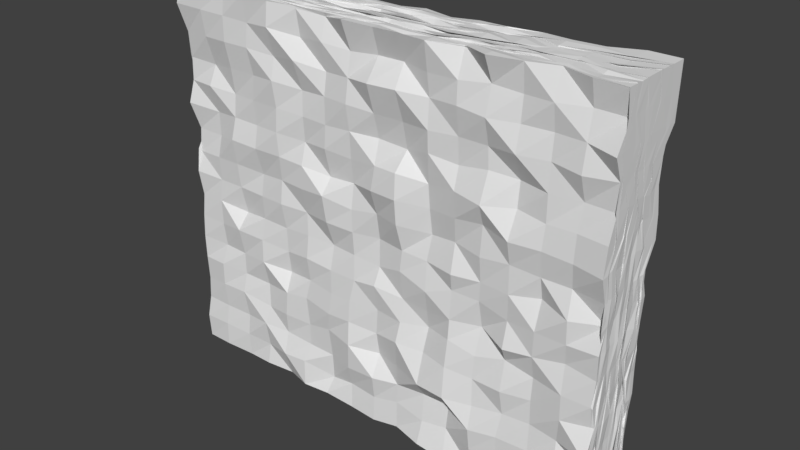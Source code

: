 # Source: UIWall.blend  (saved by Blender 2.79.0; exported with 4.5.12 LTS)
import bpy
from mathutils import Matrix  # noqa: F401  (used for matrix-valued properties, if any)

bpy.ops.wm.read_factory_settings(use_empty=True)
scene = bpy.context.scene
scene.name = 'Scene'

# ---- collections
col_collection_1 = bpy.data.collections.new('Collection 1'); scene.collection.children.link(col_collection_1)

# ---- materials (node trees are filled in below, after node groups)
mat_material = bpy.data.materials.new('Material')
mat_material.alpha_threshold = 0.0
mat_material.use_transparent_shadow = False
mat_material.roughness = 0.5
mat_material.line_color = (0.0, 0.0, 0.0, 1.0)

# ---- material node trees

# ---- world
world_world = bpy.data.worlds.new('World'); scene.world = world_world
world_world.color = (0.05088, 0.05088, 0.05088)
world_world.use_sun_shadow = False
world_world.sun_shadow_jitter_overblur = 0.0
world_world.cycles.sampling_method = 'MANUAL'

# ---- meshes
me_cube = bpy.data.meshes.new('Cube')
me_cube.from_pydata([(0.9924, 1.145, -1.016), (0.9889, -0.8095, -1.024), (-0.9875, -1.012, -1.011), (-0.9889, 1.081, -1.001), (0.9981, 1.139, 0.9853), (0.9888, -0.802, 0.9818), (-0.9994, -0.6962, 0.9939), (-0.9995, 1.694, 0.9949), (0.9955, 0.09292, -1.01), (0.009562, 1.34, -1.024), (0.9845, 1.354, -0.0394), (-0.001469, -0.8541, -1.029), (0.9877, -0.7708, -0.02446), (-0.9847, 0.118, -0.9991), (-0.997, -0.6643, -0.01067), (-0.9996, 0.9595, -0.0141), (0.9858, 0.2199, 0.9788), (-0.006334, 1.379, 0.9785), (-0.004707, -0.7329, 0.9805), (-0.9995, 0.07784, 0.9955), (0.004417, 1.347, -0.0495), (-0.9905, 0.1828, -0.009269), (0.001608, -0.4694, -0.03955), (0.9872, 0.2277, -0.02321), (-0.00356, 0.4608, 0.9711), (0.006193, 0.2621, -1.021), (0.991, -0.3401, -1.019), (-0.4743, 1.244, -1.011), (0.9786, 1.391, 0.4606), (-0.496, -0.8988, -1.009), (0.983, -0.6755, 0.4712), (-0.9936, 0.5536, -1.0), (-0.9965, -0.6631, 0.49), (-0.9979, 1.204, 0.4966), (0.9863, -0.221, 0.9741), (-0.4985, 1.543, 0.9806), (-0.4998, -0.9339, 0.998), (-0.9997, 0.6203, 0.9958), (0.9887, 0.6977, -1.025), (0.5046, 1.133, -1.002), (0.9802, 1.319, -0.5383), (0.4922, -0.6509, -1.028), (0.9833, -0.748, -0.5298), (-0.9862, -0.3691, -0.9965), (-0.9879, -0.8002, -0.4995), (-0.9944, 1.111, -0.5015), (0.9854, 0.7975, 0.9706), (0.4994, 1.251, 0.9754), (0.4957, -0.8692, 0.986), (-0.9993, -0.1563, 0.9912), (-0.4938, 1.302, -0.01069), (0.4929, 1.109, -0.01949), (-0.01028, 1.454, 0.4503), (0.006278, 1.148, -0.5163), (-0.9929, 0.8695, -0.01458), (-0.991, -0.2611, -0.01457), (-0.9905, 0.003442, -0.5178), (-0.9965, 0.3679, 0.4878), (-0.4929, -0.6966, -0.03281), (0.4898, -0.7649, -0.02892), (0.002746, -0.6469, -0.5419), (0.001253, -0.4741, 0.4615), (0.9836, -0.1436, -0.03878), (0.9883, 0.7857, -0.03475), (0.9839, 0.2968, -0.5386), (0.9811, 0.3013, 0.468), (-0.002911, -0.09436, 0.9722), (-0.00126, 0.8076, 0.9896), (0.4943, 0.1792, 0.9831), (-0.4991, 0.3024, 0.9879), (-0.4906, 0.07073, -1.017), (0.4916, 0.3729, -1.037), (-0.001143, 0.719, -1.017), (0.006834, -0.3535, -1.019), (0.4867, -0.2318, -1.038), (0.4914, 0.8939, -1.037), (-0.4887, 0.6906, -1.009), (-0.4987, 0.8622, 0.9789), (0.493, 0.7619, 0.9742), (0.49, -0.1757, 0.9687), (0.992, 0.699, 0.4796), (0.9863, 0.7229, -0.5291), (0.9821, -0.2291, -0.5311), (0.4907, -0.7538, 0.4711), (0.4854, -0.7444, -0.5313), (-0.4851, -0.8387, -0.5229), (-0.999, -0.1799, 0.482), (-0.9978, -0.4592, -0.5125), (-0.9876, 0.746, -0.4899), (0.4833, 1.479, -0.5556), (0.4765, 1.512, 0.4455), (-0.5006, 1.223, 0.4831), (-0.4921, 1.295, -0.518), (-0.9972, 0.4751, 0.4869), (-0.5009, -0.6187, 0.4933), (0.9871, -0.1565, 0.4617), (-0.499, -0.1219, 0.9811), (-0.481, -0.1434, -0.9867), (0.9902, -0.5847, -1.021), (-0.7368, 0.9632, -1.017), (0.9917, 1.217, 0.7254), (-0.7411, -0.9649, -1.012), (0.9864, -0.7018, 0.7213), (-0.9928, 0.8137, -0.9994), (-0.9992, -0.9675, 0.7354), (-0.9991, 1.634, 0.737), (0.9821, -0.4684, 0.9731), (-0.7495, 1.385, 0.9924), (-0.7498, -0.4746, 0.9973), (-0.9999, 1.059, 0.9981), (0.9956, 0.3393, -1.01), (0.2558, 1.257, -1.013), (0.9853, 1.266, -0.2824), (0.2539, -0.8876, -1.006), (0.9851, -0.7202, -0.2798), (-0.9993, -0.252, -1.001), (-0.9951, -0.8506, -0.2595), (-0.992, 1.133, -0.2807), (0.9958, 0.337, 0.9917), (0.2371, 1.447, 0.9603), (0.2386, -0.5636, 0.9617), (-0.9996, 0.1725, 0.9949), (-0.7487, 1.087, -0.03004), (0.2472, 1.182, -0.01717), (-0.01394, 1.184, 0.7251), (-0.0003953, 1.16, -0.265), (-0.9911, 1.026, -0.02253), (-0.9917, -0.1242, 0.001929), (-0.996, 0.0005736, -0.7616), (-0.9937, 0.2455, 0.2407), (-0.7419, -0.6004, -0.007287), (0.2421, -0.7615, -0.03104), (-0.003295, -0.9104, -0.7746), (-0.003145, -0.8696, 0.2306), (0.9744, -0.1987, -0.05897), (0.9899, 0.5309, -0.03022), (0.9891, 0.1842, -0.7744), (0.9914, 0.2654, 0.218), (-0.004069, -0.4037, 0.9799), (-0.0008805, 0.7614, 0.9727), (0.7476, 0.04948, 0.9952), (-0.2514, 0.4541, 0.9758), (-0.7331, 0.166, -0.997), (0.2559, 0.2865, -1.013), (0.008621, 1.126, -1.028), (-0.006463, -0.1541, -1.03), (0.9944, -0.1483, -1.012), (-0.2315, 1.337, -1.018), (0.977, 1.351, 0.2126), (-0.25, -1.044, -1.009), (0.9814, -0.5648, 0.2082), (-0.9962, 0.2484, -1.004), (-0.9976, -1.049, 0.2307), (-0.9974, 1.381, 0.2365), (0.9865, 0.06557, 0.9702), (-0.2528, 1.284, 0.986), (-0.251, -0.9001, 0.991), (-0.9996, 0.8007, 0.9961), (0.9837, 0.9944, -1.033), (0.7483, 1.148, -1.014), (0.9951, 1.132, -0.7641), (0.7377, -0.7231, -1.031), (0.9856, -0.7385, -0.7812), (-0.9975, -0.8445, -1.012), (-0.9839, -0.7973, -0.7483), (-1.0, 0.8396, -0.7695), (0.9976, 0.7983, 0.9948), (0.7461, 1.11, 0.9897), (0.7379, -0.8113, 0.9811), (-0.9995, -0.3428, 0.9937), (-0.2488, 1.429, -0.05587), (0.7415, 1.355, -0.0373), (-0.006884, 1.773, 0.1843), (0.001869, 1.243, -0.7886), (-0.996, 0.3244, -0.02119), (-0.9985, -0.633, -0.01131), (-0.9881, 0.1597, -0.2559), (-0.9998, 0.4153, 0.7409), (-0.2428, -0.6201, -0.04224), (0.7414, -0.6473, -0.03502), (-0.001818, -0.7673, -0.2695), (-0.002743, -0.966, 0.7405), (0.9933, -0.04731, -0.02329), (0.9841, 1.04, -0.03732), (0.9802, 0.4125, -0.294), (0.9906, 0.2378, 0.7249), (-0.008638, 0.04705, 0.9766), (-0.007693, 1.119, 0.9824), (0.2485, 0.1758, 0.991), (-0.7489, 0.1331, 0.9908), (-0.232, 0.2228, -0.9996), (0.7462, 0.1462, -1.014), (0.006533, 0.6223, -1.028), (0.005972, -0.3718, -1.015), (0.2494, -0.4977, -1.007), (0.7376, -0.308, -1.024), (0.4923, -0.03899, -1.024), (0.4872, -0.5913, -1.031), (0.2492, 0.724, -1.022), (0.7418, 0.7312, -1.026), (0.4986, 0.9544, -1.023), (0.4998, 0.3587, -1.018), (-0.7449, 0.4567, -1.011), (-0.2361, 0.7852, -1.015), (-0.4811, 1.03, -1.007), (-0.4881, 0.3487, -1.028), (-0.5004, 0.634, 0.9969), (-0.4998, 1.103, 0.9837), (-0.2538, 0.7616, 0.9884), (-0.7492, 0.8447, 0.9915), (0.4948, 0.5393, 0.97), (0.4871, 0.9663, 0.9805), (0.7378, 0.8405, 0.9683), (0.2493, 0.6822, 0.9876), (0.4989, -0.5807, 0.9833), (0.4889, -0.03835, 0.9796), (0.7331, -0.1524, 0.9665), (0.2395, -0.3113, 0.9839), (0.9771, 0.6567, 0.457), (0.9761, 1.272, 0.4473), (0.9901, 0.7406, 0.2201), (0.9945, 0.7096, 0.7289), (0.9787, 0.5938, -0.5394), (0.994, 0.8582, -0.514), (0.9871, 0.7083, -0.7738), (0.9807, 0.8148, -0.2864), (0.9879, -0.5398, -0.5205), (0.9825, 0.06788, -0.5415), (0.9979, -0.4245, -0.7592), (0.9896, -0.2396, -0.274), (0.2402, -0.6903, 0.4611), (0.7406, -0.6209, 0.4629), (0.4854, -0.7732, 0.2252), (0.4948, -0.7095, 0.7206), (0.2396, -0.8083, -0.5334), (0.7389, -0.6913, -0.5309), (0.499, -0.684, -0.7754), (0.485, -0.5957, -0.3022), (-0.7368, -0.7773, -0.5056), (-0.2446, -0.7495, -0.5131), (-0.4967, -1.085, -0.7745), (-0.493, -0.5514, -0.2681), (-0.9982, 0.09535, 0.4813), (-0.9986, -0.6146, 0.4946), (-0.9977, -0.4832, 0.2281), (-0.9998, -0.0425, 0.7474), (-0.9992, -0.3556, -0.5216), (-0.9963, -0.7214, -0.5124), (-0.9937, -0.643, -0.7741), (-0.9914, -0.3478, -0.2614), (-0.9977, 0.7464, -0.5172), (-0.9942, 0.2592, -0.524), (-0.9983, 0.3508, -0.7745), (-0.9906, 0.6811, -0.2718), (0.2371, 1.19, -0.541), (0.7214, 1.472, -0.5595), (0.4943, 1.364, -0.283), (0.4904, 1.389, -0.7864), (0.232, 1.523, 0.4409), (0.7272, 1.597, 0.4441), (0.4827, 1.499, 0.7027), (0.4818, 1.46, 0.1983), (-0.749, 1.258, 0.5001), (-0.251, 1.301, 0.4636), (-0.4994, 1.504, 0.736), (-0.4958, 1.327, 0.2265), (-0.7353, 1.043, -0.5386), (-0.2375, 1.467, -0.542), (-0.4924, 1.328, -0.287), (-0.4878, 1.24, -0.7463), (-0.9989, 0.8138, 0.4761), (-0.9991, 0.4729, 0.4925), (-0.9961, 0.8427, 0.2414), (-0.9999, 0.513, 0.7433), (-0.7472, -0.7134, 0.4843), (-0.2508, -0.7034, 0.488), (-0.4947, -0.7005, 0.2464), (-0.4984, -0.814, 0.73), (0.9777, -0.274, 0.45), (0.9962, -0.05006, 0.4789), (0.9929, -0.2395, 0.2213), (0.9824, -0.09939, 0.713), (-0.4989, -0.2102, 0.9798), (-0.4993, -0.07469, 0.9923), (-0.2516, -0.4388, 0.9933), (-0.7486, -0.3338, 0.9858), (-0.7437, -0.4948, -1.011), (-0.2479, -0.615, -1.018), (-0.4955, -0.1545, -1.02), (-0.4897, -0.5735, -1.002), (-0.2365, -0.5922, -1.021), (-0.2473, -0.1008, -1.034), (-0.7396, -0.3068, -1.023), (-0.7491, 0.1679, 0.9921), (-0.2514, 0.2349, 0.9729), (-0.252, -0.3997, 0.9836), (0.987, 0.07131, 0.7195), (0.9816, 0.08749, 0.2151), (0.987, -0.3824, 0.2153), (-0.2493, -0.6583, 0.7343), (-0.2483, -0.5678, 0.2174), (-0.7451, -0.824, 0.2327), (-0.9996, 0.3607, 0.7455), (-0.9954, 0.3565, 0.249), (-0.9939, 0.7464, 0.238), (-0.2375, 1.239, -0.771), (-0.2501, 1.308, -0.3026), (-0.7398, 1.006, -0.2679), (-0.249, 1.256, 0.2355), (-0.254, 1.306, 0.733), (-0.7492, 1.006, 0.7371), (0.7341, 1.493, 0.2022), (0.7428, 1.146, 0.7345), (0.2428, 1.293, 0.7208), (0.7395, 1.212, -0.7749), (0.7368, 1.254, -0.2774), (0.2391, 1.285, -0.2876), (-0.9923, 0.2616, -0.2636), (-0.9976, 0.2661, -0.7553), (-0.9993, 0.5376, -0.7826), (-0.9955, -0.6942, -0.2714), (-0.9919, -0.8393, -0.7734), (-1.0, -0.3492, -0.7638), (-0.9999, -0.734, 0.7409), (-0.9957, -0.7536, 0.2377), (-0.9978, -0.1209, 0.2254), (-0.2485, -0.6295, -0.2989), (-0.2393, -0.6422, -0.7625), (-0.7452, -0.896, -0.7607), (0.7451, -0.8384, -0.2692), (0.7354, -0.7064, -0.7832), (0.2406, -0.6835, -0.7864), (0.7437, -0.8804, 0.735), (0.7466, -0.8362, 0.2311), (0.2373, -0.5507, 0.1958), (0.9826, 0.01084, -0.2824), (0.996, -0.1615, -0.758), (0.9882, -0.5251, -0.7788), (0.987, 0.9565, -0.2708), (0.9896, 0.9638, -0.772), (0.9944, 0.3447, -0.7612), (0.9788, 1.21, 0.7044), (0.9767, 1.24, 0.1989), (0.9879, 0.5128, 0.2204), (0.2471, -0.1245, 0.988), (0.7408, -0.06052, 0.9812), (0.7482, -0.5668, 0.9809), (0.2441, 1.104, 0.9652), (0.7484, 0.7869, 0.9954), (0.7458, 0.4808, 0.9765), (-0.7492, 0.9976, 0.9913), (-0.2519, 1.028, 0.9726), (-0.2528, 0.6304, 0.982), (-0.2488, 0.2432, -1.029), (-0.2325, 1.154, -1.004), (-0.7377, 0.8732, -1.008), (0.7375, 0.5066, -1.032), (0.747, 0.9504, -1.015), (0.254, 1.027, -1.015), (0.7395, -0.509, -1.028), (0.7436, -0.05269, -1.023), (0.2442, 0.0211, -1.042), (0.2476, -0.5981, -1.02), (0.2577, 0.4151, -1.003), (-0.7281, 0.4936, -0.9907), (-0.7487, 0.5122, 0.9858), (0.2451, 0.6528, 0.972), (0.245, -0.5572, 0.9848), (0.9909, 0.4879, 0.7263), (0.9797, 0.7079, -0.2987), (0.9803, -0.36, -0.2923), (0.2394, -0.5891, 0.7102), (0.238, -0.6767, -0.2964), (-0.7385, -0.8687, -0.2724), (-0.9995, 0.06248, 0.7445), (-0.9924, -0.1355, -0.2721), (-0.994, 0.9776, -0.2555), (0.2423, 1.315, -0.7959), (0.2342, 1.477, 0.1864), (-0.7466, 1.436, 0.2385), (-0.7361, 1.073, -0.7642), (-0.9991, 1.168, 0.7375), (-0.749, -0.6181, 0.7379), (0.9873, -0.5409, 0.7307), (-0.7499, -0.2589, 0.9974), (-0.7411, -0.7865, -1.02), (0.9937, -0.7808, -1.013), (-0.8635, 1.065, -1.004), (0.9982, 1.085, 0.8665), (-0.866, -0.8656, -0.9972), (0.9987, -0.9446, 0.8691), (-0.9956, 0.8832, -1.003), (-0.9993, -0.5059, 0.8671), (-0.9994, 1.663, 0.8646), (0.9887, -0.6485, 0.9782), (-0.8745, 1.693, 0.9953), (-0.8747, -0.7101, 0.9969), (-0.9996, 1.24, 0.9944), (0.9938, 0.2464, -1.016), (0.1201, 1.1, -1.037), (0.9843, 1.275, -0.161), (0.1204, -0.8236, -1.023), (0.9802, -0.6704, -0.1588), (-0.9842, -0.02539, -1.002), (-0.998, -0.8918, -0.134), (-0.9911, 1.02, -0.1519), (0.9889, 0.352, 0.9772), (0.1153, 1.397, 0.9626), (0.1212, -0.8986, 0.9905), (-0.9995, 0.2487, 0.9949), (-0.8635, 1.23, -0.01104), (0.128, 1.368, -0.05188), (-0.01026, 1.43, 0.8497), (-0.001811, 1.196, -0.1621), (-0.9971, 1.152, -0.01017), (-0.9952, -0.02437, -0.00324), (-0.9994, -0.155, -0.8958), (-0.9941, 0.2342, 0.1103), (-0.8747, -0.967, -0.02051), (0.1201, -0.6441, -0.04281), (0.003258, -0.7753, -0.9023), (7.677e-05, -0.6048, 0.09878), (0.9873, -0.6315, -0.02379), (0.987, 0.4986, -0.03789), (0.9822, 0.3244, -0.9145), (0.9887, 0.2478, 0.09309), (-0.002848, -0.4654, 0.9765), (-0.001785, 0.2443, 0.9968), (0.8627, 0.2577, 0.9744), (-0.1275, 0.3516, 0.9704), (-0.8734, 0.01447, -1.002), (0.1217, 0.2262, -1.018), (0.002621, 1.0, -1.026), (0.005173, -0.04258, -1.018), (0.998, -0.3224, -1.005), (-0.3626, 1.16, -1.018), (0.9942, 1.223, 0.3517), (-0.3762, -1.044, -1.025), (0.9964, -0.8066, 0.3525), (-0.9851, 0.4573, -1.003), (-0.9971, -0.9236, 0.3669), (-0.9979, 1.351, 0.3558), (0.9975, -0.3298, 0.9959), (-0.3775, 1.193, 0.9933), (-0.3759, -0.4732, 0.9833), (-1.0, 0.6881, 0.9986), (0.9921, 0.7808, -1.017), (0.6184, 1.162, -1.02), (0.9912, 1.129, -0.6429), (0.6196, -0.7828, -1.023), (0.981, -0.7227, -0.6607), (-0.9937, -0.5309, -0.9948), (-0.9987, -1.127, -0.6412), (-1.0, 0.8019, -0.6544), (0.9902, 0.8832, 0.9753), (0.6118, 1.241, 0.9784), (0.6239, -0.9066, 0.9908), (-0.9998, -0.3621, 0.9976), (-0.368, 1.291, -0.02265), (0.62, 1.254, -0.02896), (-0.005883, 1.172, 0.3552), (0.005874, 1.446, -0.6632), (-0.9915, 0.6386, -0.006032), (-0.9957, -0.5202, -0.02289), (-0.9911, 0.1589, -0.3763), (-0.9984, 0.09348, 0.6192), (-0.3752, -0.833, -0.03737), (0.6105, -0.685, -0.03565), (-0.004686, -0.6485, -0.4063), (-0.002745, -0.7034, 0.5924), (0.9834, 0.01395, -0.0395), (0.9957, 0.751, -0.01218), (0.9847, 0.3015, -0.4103), (0.9851, 0.2785, 0.6), (-0.008564, -0.02469, 0.9872), (-0.00798, 0.922, 0.9731), (0.3691, 0.1492, 0.9882), (-0.6247, 0.05509, 0.9951), (-0.3763, 0.1245, -1.027), (0.6135, 0.3015, -1.035), (-0.004434, 0.515, -1.021), (0.002907, -0.3991, -1.023), (0.131, -0.2891, -1.008), (0.6174, -0.233, -1.023), (0.5013, 0.07846, -1.015), (0.5038, -0.4105, -1.01), (0.121, 0.6869, -1.042), (0.6118, 0.8327, -1.037), (0.4876, 1.102, -1.033), (0.4934, 0.5145, -1.023), (-0.871, 0.3652, -1.019), (-0.375, 0.4642, -1.011), (-0.4911, 0.8209, -1.025), (-0.4877, 0.5478, -1.02), (-0.4998, 0.1997, 0.9958), (-0.4989, 1.215, 0.9796), (-0.1272, 0.7305, 0.9746), (-0.6239, 0.7167, 0.989), (0.4864, 0.4028, 0.9729), (0.487, 0.8976, 0.9751), (0.863, 0.8115, 0.9704), (0.3722, 0.7307, 0.9782), (0.4952, -0.6787, 0.9793), (0.4941, -0.255, 0.9894), (0.8609, -0.1552, 0.966), (0.374, -0.3193, 0.9866), (0.9867, 0.3599, 0.4773), (0.988, 0.8567, 0.4788), (0.9837, 0.8029, 0.09235), (0.9908, 0.7934, 0.5956), (0.9962, 0.1871, -0.5086), (0.9796, 1.057, -0.5496), (0.9811, 0.7916, -0.9117), (0.9837, 0.8134, -0.4156), (0.9921, -0.6638, -0.5258), (0.9835, -0.07704, -0.539), (0.9988, -0.4679, -0.8783), (0.9851, -0.1894, -0.4104), (0.1164, -0.7129, 0.4716), (0.6219, -0.7252, 0.4696), (0.4869, -0.7017, 0.09745), (0.4973, -0.8392, 0.6078), (0.1304, -0.8137, -0.5251), (0.612, -0.5932, -0.5446), (0.495, -0.8947, -0.891), (0.4905, -0.4716, -0.4293), (-0.873, -0.9516, -0.5139), (-0.3701, -0.9806, -0.5089), (-0.4979, -1.008, -0.8899), (-0.4882, -0.7897, -0.4052), (-0.9976, 0.2722, 0.4951), (-0.9995, -0.2049, 0.4933), (-0.995, -0.2046, 0.122), (-0.9988, -0.5034, 0.6173), (-0.9934, 0.01623, -0.4978), (-0.9979, -0.6058, -0.503), (-0.9914, -0.5829, -0.8917), (-0.985, -0.152, -0.3735), (-0.9977, 0.9478, -0.5165), (-0.985, 0.4817, -0.5214), (-0.9836, 0.6019, -0.8789), (-0.9934, 0.5481, -0.392), (0.1184, 1.429, -0.5373), (0.6003, 1.587, -0.5741), (0.4893, 1.384, -0.1676), (0.4852, 1.514, -0.6828), (0.1127, 1.515, 0.4475), (0.6071, 1.392, 0.4564), (0.4839, 1.414, 0.8376), (0.4852, 1.332, 0.334), (-0.873, 1.096, 0.485), (-0.3748, 1.313, 0.4771), (-0.4995, 1.171, 0.8598), (-0.4956, 1.561, 0.3408), (-0.8584, 1.348, -0.4881), (-0.3617, 1.21, -0.5196), (-0.4885, 1.264, -0.1577), (-0.49, 1.34, -0.6357), (-0.9966, 1.039, 0.4968), (-0.9973, 0.9285, 0.4914), (-0.9979, 0.6429, 0.106), (-0.9987, 0.711, 0.6097), (-0.8737, -0.597, 0.4864), (-0.3724, -0.5707, 0.4673), (-0.4934, -0.7752, 0.09514), (-0.4956, -0.6029, 0.5968), (0.9865, -0.5259, 0.4616), (0.9806, -0.07561, 0.4713), (0.9902, -0.1806, 0.09448), (0.9962, -0.3213, 0.6054), (-0.5002, -0.6335, 0.9978), (-0.4993, -0.2145, 0.9897), (-0.1259, -0.2561, 0.9959), (-0.6244, -0.09917, 0.9931), (-0.8577, -0.3628, -1.001), (-0.3661, -0.4701, -1.018), (-0.4864, 0.05856, -1.0), (-0.4897, -0.5006, -0.9996), (0.9946, -0.5474, -1.011), (-0.6004, 1.27, -1.006), (0.9933, 1.185, 0.6047), (-0.6134, -0.9035, -1.005), (0.9858, -0.6348, 0.5883), (-1.0, 0.4915, -1.015), (-0.9992, -0.6974, 0.6208), (-0.9975, 1.108, 0.6127), (0.9889, -0.4433, 0.9834), (-0.624, 1.357, 0.9898), (-0.6241, -0.6602, 0.9916), (-0.9998, 1.23, 0.9962), (0.9893, 0.5407, -1.02), (0.3741, 1.205, -1.014), (0.9736, 1.51, -0.4324), (0.3747, -0.9385, -1.013), (0.9863, -0.7478, -0.4031), (-0.9906, -0.2356, -0.9919), (-0.9887, -0.9204, -0.3864), (-0.9859, 1.214, -0.3956), (0.9895, 0.5554, 0.9824), (0.3631, 1.211, 0.9819), (0.3694, -0.697, 0.9739), (-0.9995, -0.115, 0.9929), (-0.6221, 0.9505, -0.03221), (0.3614, 1.424, -0.05932), (-0.005598, 1.365, 0.5819), (-0.009855, 1.287, -0.4073), (-0.9969, 0.8554, -0.02565), (-0.9898, -0.2359, -0.02631), (-0.9912, 0.08565, -0.6304), (-0.998, 0.1955, 0.3522), (-0.6202, -0.7828, -0.02938), (0.3703, -0.5809, -0.04077), (-0.002987, -0.5621, -0.661), (-0.0034, -0.7008, 0.3438), (0.9844, -0.2503, -0.04523), (0.9882, 0.5569, -0.0239), (0.9852, 0.232, -0.657), (0.9864, 0.2429, 0.3495), (-0.007906, -0.2675, 0.9786), (-0.002873, 0.7438, 0.9733), (0.6095, 0.3147, 0.9692), (-0.3773, 0.1165, 0.9894), (-0.6118, 0.2699, -0.9983), (0.3694, 0.4213, -1.032), (0.009285, 0.72, -1.015), (0.004347, -0.306, -1.006), (0.9935, 0.008791, -1.015), (-0.1127, 1.202, -1.02), (0.9744, 1.418, 0.08084), (-0.1171, -0.7875, -1.01), (0.9834, -0.618, 0.08254), (-0.9906, 0.07484, -1.013), (-0.9949, -0.8191, 0.1039), (-0.9961, 1.045, 0.1201), (0.9994, -0.1146, 0.9988), (-0.1279, 1.297, 0.9704), (-0.1252, -0.8543, 0.9916), (-0.9998, 0.5953, 0.9965), (0.9843, 1.117, -1.032), (0.8696, 1.096, -1.01), (0.9851, 1.28, -0.9084), (0.8682, -0.8484, -1.019), (0.9915, -0.8479, -0.8956), (-0.9998, -0.8999, -1.003), (-0.9966, -1.064, -0.8875), (-0.994, 0.9762, -0.8854), (0.9861, 1.097, 0.9799), (0.8692, 1.09, 0.9909), (0.8692, -0.9012, 0.9908), (-0.9996, -0.701, 0.995), (-0.1205, 1.242, -0.009143), (0.8549, 1.442, -0.04939), (-0.002428, 1.843, 0.05717), (0.008298, 1.346, -0.9027), (-0.9933, 0.4397, -0.005103), (-0.9968, -0.884, -0.0269), (-0.9917, 0.3461, -0.1287), (-1.0, 0.2485, 0.8704), (-0.1284, -0.6469, -0.03566), (0.8599, -0.6475, -0.03643), (-0.006546, -0.5533, -0.1777), (-0.003087, -0.4947, 0.8462), (0.9986, -0.09608, -0.003182), (0.9843, 1.267, -0.03996), (0.984, 0.2725, -0.1607), (0.9826, 0.3849, 0.8392), (-0.007064, -0.01245, 0.9896), (-0.0007685, 1.076, 0.9859), (0.1164, 0.2015, 0.9858), (-0.8744, 0.5648, 0.9908), (-0.1281, 0.09776, -1.027), (0.8621, 0.2298, -1.027), (0.01076, 0.3315, -0.997), (0.001174, -0.7393, -1.026), (0.3751, -0.2848, -1.012), (0.8639, -0.2871, -1.027), (0.5021, -0.1988, -1.014), (0.4898, -0.5963, -1.032), (0.3726, 0.8722, -1.021), (0.8703, 0.5813, -1.011), (0.492, 0.8044, -1.028), (0.4933, 0.3935, -1.036), (-0.6019, 0.7468, -1.004), (-0.123, 0.6677, -1.011), (-0.4862, 0.7548, -1.005), (-0.4993, 0.16, -1.007), (-0.4994, 0.9475, 0.9887), (-0.499, 1.114, 0.9825), (-0.3759, 0.8337, 0.9741), (-0.8741, 1.018, 0.9889), (0.4957, 0.5411, 0.9815), (0.496, 1.07, 0.9801), (0.6207, 0.6861, 0.9812), (0.1218, 0.8165, 0.9865), (0.4965, -0.3904, 0.9764), (0.4917, 0.2334, 0.9663), (0.6158, -0.2093, 0.9705), (0.1191, -0.2157, 0.9843), (0.9954, 0.5365, 0.4806), (0.9875, 1.22, 0.4654), (0.9794, 0.8234, 0.3468), (0.9841, 0.8046, 0.8456), (0.9853, 0.7017, -0.5368), (0.9725, 1.323, -0.5529), (0.9906, 0.704, -0.6463), (0.9947, 0.7324, -0.1519), (0.9888, -0.446, -0.5179), (0.9955, 0.05123, -0.5191), (0.9885, -0.272, -0.6553), (0.9942, -0.3833, -0.1399), (0.3585, -0.6799, 0.4653), (0.8646, -0.7842, 0.4765), (0.4923, -0.7948, 0.3495), (0.4967, -0.9359, 0.8673), (0.3804, -0.6826, -0.518), (0.866, -0.8297, -0.5194), (0.4923, -0.7709, -0.6608), (0.4878, -0.6081, -0.17), (-0.62, -0.9589, -0.508), (-0.1215, -0.8771, -0.5121), (-0.4952, -0.9149, -0.6578), (-0.4899, -0.6911, -0.1291), (-0.9994, -0.269, 0.4854), (-0.9971, -0.7398, 0.4962), (-0.9995, -0.2807, 0.3588), (-0.9993, -0.4091, 0.8659), (-0.9962, -0.3871, -0.5183), (-0.9954, -0.7392, -0.5062), (-0.9964, -0.5701, -0.6521), (-0.9906, -0.408, -0.1384), (-0.984, 0.7926, -0.5095), (-0.9917, 0.2085, -0.5096), (-0.9892, 0.6541, -0.629), (-0.9993, 0.7366, -0.1354), (0.3649, 1.389, -0.5449), (0.8678, 1.13, -0.5169), (0.4836, 1.434, -0.4181), (0.5017, 1.248, -0.8931), (0.3582, 1.352, 0.4577), (0.8449, 1.517, 0.449), (0.4824, 1.42, 0.581), (0.4805, 1.387, 0.08177), (-0.6193, 1.175, 0.4676), (-0.1265, 1.581, 0.447), (-0.4977, 1.292, 0.5943), (-0.5, 1.522, 0.09088), (-0.6139, 0.9223, -0.5354), (-0.1292, 1.037, -0.5257), (-0.4856, 1.412, -0.3872), (-0.4759, 1.234, -0.8756), (-0.9995, 0.5262, 0.4878), (-0.9997, 0.1879, 0.4965), (-0.9963, 0.5993, 0.3732), (-0.9999, 0.8021, 0.8695), (-0.6196, -0.4931, 0.4835), (-0.1298, -0.4479, 0.4513), (-0.4994, -0.9276, 0.3503), (-0.4999, -0.6051, 0.8638), (0.9793, -0.2716, 0.4657), (0.9842, 0.2754, 0.46), (0.9819, -0.04647, 0.3332), (0.9812, -0.176, 0.8439), (-0.4999, -0.2711, 0.9943), (-0.4994, 0.1789, 0.9877), (-0.3763, -0.1291, 0.9926), (-0.874, -0.2651, 0.9878), (-0.6033, -0.1193, -0.9875), (-0.1191, -0.4617, -1.016), (-0.4956, -0.2946, -1.009), (-0.5003, -0.8197, -1.012), (-0.3601, -0.5904, -1.004), (-0.1135, -0.3971, -1.012), (-0.238, -0.3826, -0.9983), (-0.2433, -0.8122, -1.011), (-0.3642, -0.09516, -1.001), (-0.1269, -0.1461, -1.032), (-0.2482, -0.06215, -1.023), (-0.2454, -0.3598, -1.014), (-0.8742, -0.306, -1.012), (-0.61, -0.03555, -0.9918), (-0.7363, 0.09654, -0.9963), (-0.737, -0.1987, -0.9946), (-0.749, 0.2227, 0.9886), (-0.7498, 0.37, 0.9954), (-0.6236, 0.08529, 0.9869), (-0.8744, 0.1155, 0.9925), (-0.2504, 0.09139, 0.9751), (-0.2523, 0.004106, 0.9873), (-0.1292, 0.1308, 0.9832), (-0.3746, -0.1683, 0.9934), (-0.2526, -0.5593, 0.9906), (-0.2521, -0.3097, 0.9861), (-0.1283, -0.5125, 0.9848), (-0.3732, -0.2416, 0.9816), (0.9868, -0.1577, 0.7268), (0.9887, 0.1629, 0.7217), (0.9814, 0.1527, 0.5841), (0.9829, 0.1351, 0.8361), (0.9706, 0.1121, 0.1986), (0.9736, 0.4117, 0.194), (0.9934, -0.1022, 0.1084), (0.9733, 0.2907, 0.3184), (0.9773, -0.4086, 0.2017), (0.993, -0.3531, 0.2207), (0.9805, -0.4575, 0.09059), (0.9893, -0.4565, 0.343), (-0.377, -0.7761, 0.7423), (-0.1278, -0.9234, 0.7449), (-0.2507, -0.7279, 0.5928), (-0.2476, -0.7409, 0.8481), (-0.3744, -0.7093, 0.2291), (-0.1249, -0.9423, 0.2334), (-0.2495, -0.4589, 0.08364), (-0.2454, -0.6132, 0.3379), (-0.8703, -0.8461, 0.2294), (-0.6176, -0.9095, 0.2295), (-0.7411, -0.7165, 0.1027), (-0.7477, -0.7229, 0.3512), (-0.9995, 0.9511, 0.7432), (-0.9992, 0.2595, 0.7426), (-0.9991, 0.3545, 0.6174), (-0.9997, 0.4521, 0.8674), (-0.9994, 0.7166, 0.2409), (-0.9982, 0.3835, 0.2428), (-0.9905, 0.5556, 0.108), (-0.995, 0.5091, 0.3664), (-0.997, 1.239, 0.2354), (-0.9962, 0.7882, 0.2511), (-0.9926, 0.8143, 0.1054), (-0.9963, 1.077, 0.3549), (-0.3753, 1.043, -0.7997), (-0.115, 1.472, -0.7843), (-0.2359, 1.349, -0.6422), (-0.25, 1.031, -0.8966), (-0.3746, 1.201, -0.2609), (-0.1366, 1.274, -0.2782), (-0.2522, 1.26, -0.1806), (-0.2488, 1.266, -0.4163), (-0.8641, 1.088, -0.2824), (-0.6099, 1.278, -0.2746), (-0.7375, 1.311, -0.1503), (-0.7436, 1.33, -0.3881), (-0.3749, 1.31, 0.2247), (-0.1283, 1.291, 0.2366), (-0.2546, 1.496, 0.3405), (-0.2483, 1.31, 0.1049), (-0.3743, 1.681, 0.7222), (-0.1275, 1.463, 0.7118), (-0.2501, 1.299, 0.851), (-0.2557, 1.302, 0.6106), (-0.8744, 1.607, 0.746), (-0.6235, 1.592, 0.7396), (-0.7489, 1.15, 0.8591), (-0.7476, 1.305, 0.6031), (0.6006, 1.408, 0.2059), (0.8596, 1.277, 0.2205), (0.7168, 1.657, 0.3075), (0.7321, 1.364, 0.08498), (0.6149, 1.386, 0.7113), (0.8651, 1.209, 0.7261), (0.7356, 1.36, 0.8382), (0.749, 1.254, 0.5983), (0.1167, 1.453, 0.7161), (0.3698, 1.307, 0.721), (0.2407, 1.247, 0.8536), (0.2437, 1.423, 0.5802), (0.6225, 1.073, -0.7614), (0.8632, 1.222, -0.7735), (0.7407, 1.211, -0.6424), (0.7414, 1.189, -0.8968), (0.612, 1.203, -0.2726), (0.8636, 1.235, -0.278), (0.7395, 1.313, -0.1583), (0.7247, 1.541, -0.4419), (0.1206, 1.16, -0.2684), (0.3639, 1.517, -0.2994), (0.2372, 1.312, -0.1586), (0.2399, 1.284, -0.4246), (-0.9909, 0.3733, -0.274), (-0.9901, 0.4054, -0.2435), (-0.9988, 0.2802, -0.3863), (-0.9963, 0.3118, -0.139), (-0.9851, 0.5552, -0.7502), (-0.9942, 0.183, -0.7516), (-0.9964, 0.2703, -0.878), (-0.9923, 0.3422, -0.6389), (-0.9837, 1.074, -0.7513), (-0.9956, 0.6629, -0.7537), (-0.9974, 0.5391, -0.9012), (-0.9869, 0.9167, -0.6351), (-0.9933, -0.4744, -0.2575), (-0.9944, -0.7734, -0.2618), (-0.9911, -0.6812, -0.3894), (-0.9981, -0.5731, -0.1387), (-0.9998, -0.7224, -0.7614), (-0.9926, -0.7467, -0.7441), (-0.9892, -0.6515, -0.8755), (-0.9956, -0.7627, -0.641), (-0.9972, -0.06045, -0.7487), (-0.989, -0.2275, -0.7465), (-0.9857, -0.04275, -0.8633), (-0.995, -0.2934, -0.6472), (-0.9994, -0.18, 0.7425), (-0.9998, -0.419, 0.745), (-0.9995, -0.588, 0.6141), (-0.9996, -0.271, 0.8683), (-0.9981, -0.6538, 0.2426), (-0.9995, -0.8349, 0.2353), (-0.9921, -0.7028, 0.1086), (-0.9983, -0.5988, 0.374), (-0.9996, -0.02376, 0.232), (-0.9924, -0.09151, 0.2317), (-0.9968, -0.246, 0.11), (-0.9982, -0.111, 0.3642), (-0.3681, -0.7761, -0.2752), (-0.1294, -0.6126, -0.2906), (-0.247, -0.5313, -0.3925), (-0.2532, -0.7732, -0.184), (-0.3589, -0.6156, -0.7637), (-0.1145, -0.723, -0.7681), (-0.2464, -0.7837, -0.9012), (-0.251, -1.072, -0.661), (-0.8683, -1.016, -0.7661), (-0.6105, -0.9498, -0.7617), (-0.74, -1.012, -0.8852), (-0.7405, -0.7942, -0.6271), (0.6177, -0.7438, -0.2809), (0.863, -0.7002, -0.2869), (0.7401, -0.6895, -0.4121), (0.7312, -0.5052, -0.1817), (0.6199, -0.8049, -0.7718), (0.8619, -0.7721, -0.7778), (0.7387, -0.7629, -0.9012), (0.7455, -0.8103, -0.6391), (0.1263, -0.9018, -0.7833), (0.3648, -0.6747, -0.7853), (0.2397, -0.6444, -0.9216), (0.2533, -0.7237, -0.6375), (0.6258, -0.8427, 0.734), (0.863, -0.8019, 0.7292), (0.7388, -0.738, 0.6002), (0.7434, -0.8767, 0.8624), (0.6162, -0.8031, 0.2253), (0.8551, -0.5614, 0.2044), (0.7458, -0.7131, 0.09553), (0.7409, -0.6879, 0.3447), (0.1204, -0.5446, 0.2039), (0.3631, -0.7738, 0.2207), (0.2467, -0.8754, 0.1124), (0.2407, -0.7446, 0.3457), (0.9743, 0.07731, -0.3023), (0.9889, 0.1157, -0.2812), (0.9863, 0.06937, -0.4078), (0.9825, 0.07589, -0.1646), (0.9862, -0.1664, -0.7783), (0.9857, 0.1015, -0.7755), (0.9881, -0.03404, -0.9035), (0.9836, 0.001588, -0.6537), (0.9885, -0.6741, -0.777), (0.9927, -0.4887, -0.7631), (0.9841, -0.477, -0.9086), (0.9851, -0.4913, -0.6535), (0.9814, 1.043, -0.2935), (0.9895, 1.142, -0.2775), (0.9885, 0.9341, -0.3975), (0.9697, 1.267, -0.1835), (0.9859, 0.8509, -0.7764), (0.9836, 1.156, -0.7861), (0.9836, 1.011, -0.9065), (0.9896, 1.017, -0.651), (0.9887, 0.365, -0.7794), (0.9866, 0.6274, -0.783), (0.9894, 0.447, -0.8965), (0.9823, 0.5744, -0.6669), (0.9837, 0.9191, 0.7226), (0.9921, 1.091, 0.7297), (0.9838, 1.049, 0.5923), (0.9913, 0.9989, 0.8494), (0.9882, 0.8974, 0.2234), (0.9907, 1.07, 0.2315), (0.9916, 1.031, 0.09443), (0.9782, 1.104, 0.3425), (0.9869, 0.4547, 0.213), (0.9695, 0.9588, 0.1886), (0.9758, 0.7004, 0.07866), (0.9794, 0.7192, 0.3246), (0.244, -0.1277, 0.9768), (0.2385, 0.1585, 0.9755), (0.3649, 0.1159, 0.9696), (0.1225, 0.1645, 0.9708), (0.7335, -0.09888, 0.9732), (0.741, 0.1393, 0.9729), (0.8746, -0.1942, 0.9938), (0.6091, 0.09391, 0.9678), (0.7449, -0.6342, 0.9754), (0.7495, -0.577, 0.9951), (0.875, -0.6203, 0.9869), (0.6118, -0.498, 0.9774), (0.2405, 1.005, 0.9653), (0.2439, 1.213, 0.9683), (0.3619, 1.126, 0.9716), (0.1221, 1.123, 0.9714), (0.736, 0.9308, 0.9696), (0.7435, 1.144, 0.9715), (0.8685, 0.9873, 0.9771), (0.6159, 1.074, 0.9672), (0.7376, 0.4804, 0.9647), (0.733, 0.7964, 0.9596), (0.8659, 0.3933, 0.9862), (0.6147, 0.4875, 0.9757), (-0.7486, 1.285, 0.9853), (-0.7494, 1.201, 0.9947), (-0.6248, 1.076, 0.9974), (-0.8739, 1.445, 0.9883), (-0.2527, 1.028, 0.9863), (-0.2525, 0.9593, 0.9904), (-0.1309, 0.877, 0.9888), (-0.3773, 1.128, 0.9937), (-0.2536, 0.4054, 0.9888), (-0.2537, 0.5635, 0.9879), (-0.1309, 0.6921, 0.9854), (-0.376, 0.728, 0.985), (-0.371, 0.3083, -1.014), (-0.1152, 0.5429, -1.01), (-0.2369, 0.7018, -0.9964), (-0.2498, 0.05359, -1.022), (-0.3611, 1.028, -1.004), (-0.1265, 0.9937, -1.031), (-0.2436, 0.8969, -1.029), (-0.2409, 0.724, -1.022), (-0.8677, 0.7348, -1.007), (-0.6102, 1.012, -0.9961), (-0.7372, 0.9009, -1.014), (-0.7303, 0.6892, -1.011), (0.617, 0.4315, -1.023), (0.8669, 0.3812, -1.015), (0.7463, 0.5325, -1.014), (0.7384, 0.3506, -1.026), (0.6243, 0.8506, -1.006), (0.8599, 1.035, -1.034), (0.7467, 1.036, -1.014), (0.7479, 0.7556, -1.011), (0.1153, 0.9558, -1.024), (0.3736, 0.8336, -1.012), (0.2488, 0.964, -1.029), (0.2529, 0.9828, -1.033), (0.628, -0.6373, -1.002), (0.8591, -0.4595, -1.036), (0.7464, -0.4797, -1.014), (0.7476, -0.7018, -1.015), (0.6217, -0.1244, -1.013), (0.8613, -0.03675, -1.028), (0.741, 0.08996, -1.024), (0.7468, -0.2248, -1.01), (0.1341, 0.006387, -1.023), (0.3611, 0.006638, -1.031), (0.2471, -0.01044, -1.026), (0.249, -0.077, -1.033), (0.1218, -0.4801, -1.024), (0.3689, -0.3716, -1.04), (0.2458, -0.3777, -1.029), (0.257, -0.6934, -1.005), (0.1241, 0.5917, -1.029), (0.3696, 0.3444, -1.023), (0.2398, 0.666, -1.042), (0.2478, 0.348, -1.03), (-0.8727, 0.1896, -1.012), (-0.6029, 0.5284, -1.002), (-0.7464, 0.4106, -1.01), (-0.742, 0.1104, -1.009), (-0.7494, 0.655, 0.9916), (-0.7494, 0.4366, 0.9922), (-0.6239, 0.3609, 0.9895), (-0.8748, 0.3467, 0.9982), (0.2385, 0.5697, 0.9602), (0.243, 0.756, 0.9666), (0.3697, 0.4752, 0.9794), (0.1238, 0.6594, 0.9752), (0.2447, -0.6077, 0.9819), (0.2427, -0.2541, 0.9696), (0.3633, -0.3569, 0.9645), (0.1163, -0.4074, 0.9678), (0.9902, 0.34, 0.726), (0.9765, 0.8692, 0.7008), (0.9899, 0.5115, 0.5979), (0.9948, 0.417, 0.8587), (0.9778, 0.4522, -0.2897), (0.9892, 0.56, -0.2698), (0.9869, 0.5969, -0.4084), (0.9879, 0.6037, -0.1624), (0.9831, -0.5363, -0.2872), (0.987, -0.4031, -0.2738), (0.99, -0.5701, -0.3925), (0.9863, -0.4493, -0.1615), (0.1194, -0.7023, 0.7206), (0.3713, -0.8895, 0.7428), (0.245, -0.6564, 0.5954), (0.2393, -0.752, 0.8536), (0.1099, -0.7014, -0.2933), (0.368, -0.6896, -0.2847), (0.2305, -0.7317, -0.4186), (0.2397, -0.4851, -0.1712), (-0.8648, -0.7743, -0.2478), (-0.6212, -0.9556, -0.2869), (-0.7393, -0.7436, -0.3879), (-0.7434, -0.8842, -0.1441), (-0.9991, 0.2248, 0.7423), (-0.9997, 0.06054, 0.7417), (-0.9997, -0.05678, 0.6175), (-0.9994, -0.1295, 0.8673), (-0.9889, 0.1081, -0.2574), (-0.9937, -0.2513, -0.2586), (-0.9882, -0.1092, -0.3752), (-0.9985, -0.0261, -0.1308), (-0.99, 1.12, -0.2564), (-0.9973, 0.5377, -0.2715), (-0.9967, 0.6882, -0.3973), (-0.9893, 0.9177, -0.1323), (0.1253, 1.177, -0.7682), (0.3636, 1.364, -0.7948), (0.2434, 1.48, -0.674), (0.2484, 1.286, -0.8996), (0.1203, 1.637, 0.1856), (0.3582, 1.453, 0.1952), (0.2386, 1.622, 0.3122), (0.2397, 1.559, 0.07326), (-0.8692, 1.252, 0.239), (-0.6195, 1.061, 0.233), (-0.7454, 1.406, 0.3715), (-0.7461, 1.239, 0.09487), (-0.8729, 1.063, -0.7541), (-0.6094, 1.084, -0.768), (-0.745, 0.7934, -0.6644), (-0.7327, 1.063, -0.8821), (-0.9997, 1.402, 0.7431), (-0.9996, 1.214, 0.7421), (-0.9994, 0.7599, 0.6138), (-0.9998, 0.8746, 0.8724), (-0.874, -0.7062, 0.7407), (-0.6233, -0.6636, 0.7358), (-0.7492, -0.6909, 0.6197), (-0.749, -0.724, 0.8639), (0.9881, -0.5667, 0.7172), (0.9825, -0.2572, 0.7156), (0.9939, -0.5264, 0.6029), (0.9937, -0.6301, 0.8643), (-0.7494, -0.3924, 0.9941), (-0.7491, -0.2596, 0.9908), (-0.6239, -0.4344, 0.9883), (-0.8741, -0.6925, 0.9891), (-0.8663, -0.7904, -1.013), (-0.6138, -0.7279, -1.013), (-0.7322, -0.3134, -0.9895), (-0.7358, -0.7187, -1.003), (-0.6173, -0.8261, -1.013), (-0.6209, -0.7372, -1.021), (-0.8644, -0.6153, -1.012), (-0.8742, -0.5208, 0.9904), (-0.6238, -0.1545, 0.9872), (-0.6242, -0.596, 0.9908), (0.9958, -0.4775, 0.8593), (0.9931, -0.398, 0.6025), (0.9924, -0.6296, 0.5974), (-0.6231, -0.5835, 0.8551), (-0.6245, -0.837, 0.6147), (-0.8733, -0.8336, 0.6117), (-0.9999, 0.937, 0.8688), (-0.9973, 1.096, 0.6095), (-0.9984, 1.245, 0.6165), (-0.6001, 1.354, -0.8744), (-0.6219, 0.8585, -0.6745), (-0.8602, 1.222, -0.6211), (-0.6207, 1.493, 0.1037), (-0.6191, 1.093, 0.3579), (-0.8684, 1.559, 0.3626), (0.3648, 1.283, 0.08629), (0.3574, 1.559, 0.3148), (0.1162, 1.647, 0.3089), (0.3715, 1.224, -0.907), (0.3541, 1.24, -0.6757), (0.1225, 1.259, -0.642), (-0.9903, 0.8368, -0.1265), (-0.9903, 0.6538, -0.3879), (-0.9882, 0.9982, -0.3801), (-0.9943, -0.142, -0.1284), (-0.9898, -0.2525, -0.3918), (-0.9973, -0.1455, -0.3898), (-0.9999, -0.2757, 0.8715), (-0.9984, 0.09281, 0.6109), (-0.9977, 0.08915, 0.6101), (-0.6175, -0.7338, -0.1632), (-0.6109, -0.677, -0.37), (-0.87, -0.9327, -0.39), (0.364, -0.617, -0.1603), (0.3621, -0.6157, -0.4109), (0.1284, -0.7669, -0.4087), (0.3642, -0.6039, 0.8392), (0.3649, -0.6099, 0.5888), (0.1207, -0.8009, 0.6021), (0.987, -0.295, -0.1555), (0.9778, -0.2572, -0.4183), (0.9881, -0.6318, -0.4061), (0.9914, 0.5085, -0.1396), (0.9965, 0.5061, -0.3883), (0.9831, 0.3861, -0.4041), (0.982, 0.7343, 0.8414), (0.9918, 0.638, 0.5974), (0.9883, 0.3368, 0.6015), (0.1224, -0.4415, 0.9842), (0.374, -0.3908, 0.9771), (0.3759, -0.7016, 0.9841), (0.1139, 0.631, 0.9782), (0.3645, 0.6934, 0.974), (0.3623, 0.5009, 0.966), (-0.874, 0.535, 0.9874), (-0.6234, 0.5148, 0.9862), (-0.6245, 0.5133, 0.9942), (-0.6066, 0.2907, -1.007), (-0.6042, 0.6422, -1.003), (-0.8615, 0.3643, -1.018), (0.3653, 0.486, -1.034), (0.3677, 0.5734, -1.026), (0.1185, 0.6173, -1.02), (0.3783, -0.75, -1.003), (0.3782, -0.4263, -1.016), (0.1321, -0.325, -1.02), (0.3676, -0.0907, -1.024), (0.3699, 0.1248, -1.022), (0.1213, -0.03491, -1.034), (0.8644, -0.2179, -1.022), (0.8703, -0.004774, -1.014), (0.6103, 0.1528, -1.037), (0.8618, -0.6421, -1.029), (0.8704, -0.509, -1.013), (0.6115, -0.3435, -1.032), (0.3622, 0.8975, -1.045), (0.3743, 1.042, -1.018), (0.1287, 1.095, -1.033), (0.8716, 0.7459, -1.014), (0.8697, 0.9888, -1.014), (0.6175, 1.166, -1.028), (0.8746, 0.1995, -1.008), (0.8609, 0.5938, -1.028), (0.6192, 0.6209, -1.026), (-0.6154, 0.636, -1.015), (-0.6069, 1.015, -1.016), (-0.8695, 0.8321, -1.014), (-0.1144, 0.8153, -1.003), (-0.1132, 1.059, -1.017), (-0.3743, 0.9863, -1.024), (-0.1121, 0.2559, -1.015), (-0.1206, 0.656, -1.017), (-0.3712, 0.3695, -1.031), (-0.3775, 0.681, 0.9932), (-0.126, 0.7168, 0.9919), (-0.1292, 0.5437, 0.9675), (-0.3775, 1.243, 0.9868), (-0.1249, 1.173, 0.9792), (-0.1251, 0.7492, 0.9877), (-0.8749, 1.073, 0.9964), (-0.6245, 1.11, 0.9938), (-0.6246, 0.7288, 0.9945), (0.6165, 0.7088, 0.9683), (0.8603, 0.7497, 0.9643), (0.8569, 0.5053, 0.9633), (0.6096, 1.205, 0.9675), (0.8591, 1.145, 0.9756), (0.8654, 0.8176, 0.9815), (0.1151, 1.23, 0.97), (0.3676, 1.259, 0.9651), (0.3717, 0.7723, 0.9876), (0.625, -0.5414, 0.9915), (0.8626, -0.4006, 0.98), (0.8656, -0.6886, 0.9808), (0.608, 0.1985, 0.9687), (0.8664, 0.04547, 0.983), (0.8752, -0.2681, 0.9887), (0.1232, -0.05394, 0.9953), (0.3725, 0.002127, 0.9928), (0.3698, -0.1275, 0.9774), (0.9961, 0.5493, 0.3566), (0.9697, 0.9249, 0.06674), (0.9767, 0.6156, 0.07235), (0.9823, 1.188, 0.3396), (0.9849, 1.116, 0.09371), (0.9882, 0.9392, 0.09347), (0.9814, 1.217, 0.8434), (0.9855, 1.099, 0.602), (0.9875, 0.8447, 0.6026), (0.9819, 0.7172, -0.6655), (0.991, 0.5528, -0.894), (0.9955, 0.1959, -0.8815), (0.9852, 1.18, -0.6608), (0.9912, 1.019, -0.8929), (0.984, 0.9093, -0.9088), (0.9885, 1.16, -0.1555), (0.9821, 1.203, -0.411), (0.9916, 0.8134, -0.3975), (0.9852, -0.3163, -0.6586), (0.9934, -0.5128, -0.8904), (0.9877, -0.6835, -0.8993), (0.9877, 0.106, -0.6523), (0.9872, 0.1064, -0.904), (0.9862, -0.1641, -0.9042), (0.9859, 0.1971, -0.1655), (0.9975, -0.07325, -0.3802), (0.9907, -0.1054, -0.4063), (0.363, -0.5883, 0.3325), (0.3673, -0.7898, 0.09972), (0.1232, -0.6398, 0.07371), (0.8568, -0.5662, 0.3312), (0.8591, -0.6934, 0.09204), (0.6109, -0.5718, 0.07858), (0.8716, -0.8691, 0.8622), (0.8538, -0.5787, 0.5811), (0.6162, -0.701, 0.5961), (0.3692, -0.6604, -0.6688), (0.3807, -0.89, -0.8771), (0.1309, -0.7154, -0.897), (0.8682, -0.8215, -0.6429), (0.8669, -0.8448, -0.8916), (0.6154, -0.6878, -0.9111), (0.8657, -0.6998, -0.1535), (0.8575, -0.6377, -0.413), (0.6142, -0.7804, -0.4038), (-0.623, -0.824, -0.6371), (-0.6159, -0.9182, -0.8874), (-0.8716, -1.114, -0.895), (-0.1138, -0.7597, -0.6561), (-0.1117, -0.7279, -0.873), (-0.3624, -0.754, -0.8785), (-0.1227, -0.6989, -0.1414), (-0.1273, -0.7245, -0.4099), (-0.3695, -0.8429, -0.3734), (-0.9965, -0.1263, 0.3658), (-0.9998, -0.3214, 0.1031), (-0.9967, 0.03084, 0.1161), (-0.9952, -0.5263, 0.3689), (-0.9969, -0.7148, 0.09989), (-0.9956, -0.5168, 0.1043), (-0.9996, -0.6207, 0.8715), (-0.9988, -0.5714, 0.6191), (-0.9988, -0.1571, 0.6174), (-0.9986, -0.4649, -0.647), (-0.997, -0.3549, -0.8799), (-0.9935, -0.04328, -0.8751), (-0.9942, -0.9387, -0.6451), (-0.9886, -0.7059, -0.8654), (-0.996, -0.568, -0.8737), (-0.9931, -0.7447, -0.1304), (-0.9953, -0.9117, -0.3945), (-0.9988, -0.6593, -0.4066), (-0.9951, 0.6221, -0.6353), (-0.9978, 0.4757, -0.8959), (-0.9865, 0.8505, -0.8886), (-0.993, 0.192, -0.6373), (-0.9839, 0.2836, -0.8746), (-0.9869, 0.4779, -0.8742), (-0.9897, 0.4998, -0.1231), (-0.9865, 0.3852, -0.3842), (-0.9857, 0.6525, -0.3893), (0.3775, 1.434, -0.4101), (0.3637, 1.491, -0.1865), (0.1248, 1.441, -0.1759), (0.8658, 1.273, -0.4083), (0.8584, 1.463, -0.176), (0.6107, 1.397, -0.1624), (0.871, 1.157, -0.8913), (0.8553, 1.388, -0.6719), (0.6059, 1.47, -0.6823), (0.3628, 1.488, 0.5761), (0.3692, 1.107, 0.8629), (0.1177, 1.322, 0.8525), (0.869, 1.132, 0.6118), (0.8596, 1.302, 0.8458), (0.6189, 1.329, 0.8401), (0.8565, 1.483, 0.07672), (0.8492, 1.598, 0.3175), (0.6137, 1.31, 0.3394), (-0.6215, 1.172, 0.6072), (-0.6247, 1.128, 0.8653), (-0.8747, 1.637, 0.8665), (-0.1332, 1.206, 0.6022), (-0.1298, 1.409, 0.8523), (-0.378, 1.111, 0.8617), (-0.124, 1.282, 0.1001), (-0.1305, 1.615, 0.324), (-0.371, 1.122, 0.3542), (-0.6191, 1.091, -0.4236), (-0.6147, 1.124, -0.154), (-0.8624, 1.248, -0.1189), (-0.123, 1.255, -0.3945), (-0.1237, 1.413, -0.1736), (-0.3771, 1.241, -0.1594), (-0.1209, 1.199, -0.8884), (-0.1324, 1.158, -0.6523), (-0.3736, 1.214, -0.6438), (-0.9959, 0.8924, 0.3709), (-0.9947, 0.6875, 0.09686), (-0.9981, 0.9377, 0.1078), (-0.9961, 0.443, 0.3583), (-0.9966, 0.3177, 0.1164), (-0.993, 0.5007, 0.1037), (-0.9993, 0.2187, 0.8663), (-0.9982, 0.3645, 0.6125), (-0.9997, 0.5739, 0.6174), (-0.6225, -0.6011, 0.3626), (-0.6158, -0.746, 0.1106), (-0.866, -0.7304, 0.1074), (-0.1209, -0.8747, 0.3588), (-0.1239, -0.8693, 0.1061), (-0.3667, -0.5867, 0.1031), (-0.1294, -0.5809, 0.8548), (-0.1264, -0.6001, 0.5859), (-0.3728, -0.628, 0.5995), (0.9831, -0.31, 0.3415), (0.998, -0.5322, 0.1141), (0.9872, -0.6866, 0.09901), (0.9817, 0.2388, 0.3346), (0.9863, 0.244, 0.08089), (0.9924, -0.1336, 0.09913), (0.9893, 0.1582, 0.8452), (0.9893, 0.1691, 0.5956), (0.9839, -0.1118, 0.5968), (-0.3754, -0.2183, 0.9911), (-0.1268, -0.3008, 0.9802), (-0.1298, -0.6242, 0.9747), (-0.3755, 0.3394, 0.9776), (-0.1252, 0.2672, 0.9749), (-0.1266, -0.001691, 0.972), (-0.8746, 0.0003704, 0.9934), (-0.6245, 0.4008, 0.9933), (-0.6244, 0.04316, 0.9918), (-0.6153, -0.4112, -1.013), (-0.6215, -0.1777, -1.015), (-0.8622, -0.1575, -1.016), (-0.1138, -0.2799, -1.011), (-0.1276, -0.01969, -1.025), (-0.3591, 0.09224, -1.026), (-0.1243, -0.7176, -1.026), (-0.1232, -0.571, -1.025), (-0.3748, -0.6086, -1.007), (-0.3706, -0.7676, -1.016), (-0.3657, -0.1938, -1.017), (-0.8657, -0.4152, -1.015), (-0.875, -0.09261, 0.9985), (-0.3745, 0.08984, 0.9822), (-0.3761, -0.5012, 0.9807), (0.9929, -0.2585, 0.8617), (0.9881, -0.1374, 0.3496), (0.9727, -0.4324, 0.3283), (-0.3744, -0.7256, 0.8493), (-0.3752, -0.7747, 0.3606), (-0.869, -0.7565, 0.3587), (-0.9995, 0.765, 0.867), (-0.9939, 0.5409, 0.3598), (-0.997, 1.128, 0.3626), (-0.3541, 1.18, -0.8797), (-0.3698, 1.261, -0.4179), (-0.8688, 1.164, -0.3841), (-0.3734, 1.316, 0.08387), (-0.3724, 1.509, 0.6093), (-0.8727, 1.382, 0.6145), (0.6071, 1.524, 0.06984), (0.6173, 1.158, 0.6072), (0.1222, 1.172, 0.6072), (0.6257, 1.101, -0.8811), (0.5957, 1.514, -0.4353), (0.1201, 1.234, -0.4256), (-0.9903, 0.4771, -0.1291), (-0.997, 0.4562, -0.6252), (-0.9878, 1.091, -0.6258), (-0.9935, -0.349, -0.1305), (-0.9851, -0.4711, -0.6288), (-0.9908, -0.1462, -0.6407), (-0.9999, -0.5458, 0.8745), (-0.997, -0.2686, 0.3731), (-0.9976, 0.163, 0.361), (-0.3666, -0.6902, -0.1304), (-0.3773, -1.128, -0.6617), (-0.8591, -0.8463, -0.6401), (0.6056, -0.6666, -0.1586), (0.6024, -0.6597, -0.6713), (0.1198, -0.9409, -0.6451), (0.6184, -0.8185, 0.8548), (0.6166, -0.6753, 0.3407), (0.1198, -0.6348, 0.329), (0.986, -0.0008542, -0.1609), (0.9866, -0.1277, -0.6543), (0.9834, -0.5291, -0.6645), (0.9851, 0.8688, -0.1499), (0.9859, 0.8372, -0.6511), (0.9952, 0.2903, -0.645), (0.9892, 0.9243, 0.8458), (0.9938, 0.8172, 0.3529), (0.987, 0.3613, 0.3465), (0.122, -0.03667, 0.9703), (0.615, -0.09468, 0.9722), (0.623, -0.6906, 0.9803), (0.1209, 1.032, 0.9772), (0.6165, 0.9639, 0.9656), (0.6126, 0.4567, 0.9685), (-0.8745, 0.894, 0.9915), (-0.3735, 0.9112, 0.9784), (-0.3751, 0.4186, 0.9972), (-0.3686, 0.275, -1.015), (-0.3662, 0.871, -1.013), (-0.8682, 0.6125, -1.012), (0.6104, 0.4051, -1.034), (0.6145, 0.9469, -1.033), (0.1215, 0.8368, -1.029), (0.6154, -0.6317, -1.031), (0.614, -0.09479, -1.032), (0.1299, -0.08018, -1.028), (0.1367, -0.5891, -1.006), (0.1228, 0.1778, -1.031), (-0.8634, 0.2682, -0.9997), (-0.8748, 0.4546, 0.9956), (0.1178, 0.5889, 0.965), (0.117, -0.6391, 0.9865), (0.9963, 0.21, 0.8643), (0.989, 0.3585, -0.1554), (0.9867, -0.6485, -0.1558), (0.1174, -0.592, 0.8377), (0.1196, -0.5964, -0.1661), (-0.8728, -0.9113, -0.1406), (-0.9993, 0.112, 0.8685), (-0.9885, 0.1165, -0.1365), (-0.9893, 1.175, -0.1461), (0.1222, 1.137, -0.907), (0.1251, 1.654, 0.06092), (-0.8733, 1.17, 0.1086), (-0.8614, 1.158, -0.878), (-0.9995, 1.309, 0.8684), (-0.8748, -0.5553, 0.8724), (0.9899, -0.5989, 0.8483), (-0.874, -0.522, 0.9907), (-0.8602, -0.8434, -1.009)], [], [(1537, 389, 2, 643), (1536, 649, 6, 396), (1535, 394, 5, 390), (1534, 396, 6, 392), (1533, 397, 7, 393), (1532, 387, 3, 645), (1531, 410, 15, 633), (1530, 411, 20, 652), (1529, 399, 9, 653), (1528, 414, 15, 405), (1527, 415, 21, 656), (1526, 409, 19, 657), (1525, 418, 14, 404), (1524, 419, 22, 660), (1523, 408, 18, 661), (1522, 422, 12, 402), (1521, 423, 23, 664), (1520, 406, 16, 665), (1519, 426, 18, 408), (1518, 427, 24, 668), (1517, 637, 19, 669), (1516, 430, 13, 631), (1515, 431, 25, 672), (1514, 401, 11, 673), (1513, 482, 73, 625), (1512, 483, 74, 676), (1511, 449, 41, 677), (1510, 486, 72, 624), (1509, 487, 75, 680), (1508, 479, 71, 681), (1507, 490, 31, 583), (1506, 491, 76, 684), (1505, 478, 70, 685), (1504, 494, 69, 621), (1503, 495, 77, 688), (1502, 589, 37, 689), (1501, 498, 68, 620), (1500, 499, 78, 692), (1499, 475, 67, 693), (1498, 502, 48, 456), (1497, 503, 79, 696), (1496, 474, 66, 697), (1495, 506, 65, 617), (1494, 507, 80, 700), (1493, 454, 46, 701), (1492, 510, 64, 616), (1491, 511, 81, 704), (1490, 471, 63, 705), (1489, 514, 42, 450), (1488, 515, 82, 708), (1487, 470, 62, 709), (1486, 518, 61, 613), (1485, 519, 83, 712), (1484, 456, 48, 713), (1483, 522, 60, 612), (1482, 523, 84, 716), (1481, 467, 59, 717), (1480, 526, 44, 452), (1479, 527, 85, 720), (1478, 466, 58, 721), (1477, 530, 57, 609), (1476, 531, 86, 724), (1475, 457, 49, 725), (1474, 534, 56, 608), (1473, 535, 87, 728), (1472, 463, 55, 729), (1471, 538, 45, 453), (1470, 539, 88, 732), (1469, 462, 54, 733), (1468, 542, 53, 605), (1467, 543, 89, 736), (1466, 447, 39, 737), (1465, 546, 52, 604), (1464, 547, 90, 740), (1463, 459, 51, 741), (1462, 550, 33, 585), (1461, 551, 91, 744), (1460, 458, 50, 745), (1459, 554, 45, 597), (1458, 555, 92, 748), (1457, 435, 27, 749), (1456, 558, 33, 441), (1455, 559, 93, 752), (1454, 445, 37, 753), (1453, 562, 32, 440), (1452, 563, 94, 756), (1451, 444, 36, 757), (1450, 566, 30, 438), (1449, 567, 95, 760), (1448, 442, 34, 761), (1447, 570, 36, 444), (1446, 571, 96, 764), (1445, 601, 49, 765), (1444, 574, 43, 595), (1443, 575, 97, 768), (1442, 437, 29, 769), (1441, 770, 289, 577), (1440, 771, 290, 772), (1439, 629, 149, 773), (1438, 774, 288, 576), (1437, 775, 291, 776), (1436, 767, 287, 777), (1435, 778, 115, 403), (1434, 779, 292, 780), (1433, 766, 286, 781), (1432, 782, 285, 573), (1431, 783, 293, 784), (1430, 409, 121, 785), (1429, 786, 284, 572), (1428, 787, 294, 788), (1427, 763, 283, 789), (1426, 790, 156, 636), (1425, 791, 295, 792), (1424, 762, 282, 793), (1423, 794, 281, 569), (1422, 795, 296, 796), (1421, 634, 154, 797), (1420, 798, 280, 568), (1419, 799, 297, 800), (1418, 759, 279, 801), (1417, 802, 150, 630), (1416, 803, 298, 804), (1415, 758, 278, 805), (1414, 806, 277, 565), (1413, 807, 299, 808), (1412, 636, 156, 809), (1411, 810, 276, 564), (1410, 811, 300, 812), (1409, 755, 275, 813), (1408, 814, 152, 632), (1407, 815, 301, 816), (1406, 754, 274, 817), (1405, 818, 273, 561), (1404, 819, 302, 820), (1403, 637, 157, 821), (1402, 822, 272, 560), (1401, 823, 303, 824), (1400, 751, 271, 825), (1399, 826, 153, 633), (1398, 827, 304, 828), (1397, 750, 270, 829), (1396, 830, 269, 557), (1395, 831, 305, 832), (1394, 627, 147, 833), (1393, 834, 268, 556), (1392, 835, 306, 836), (1391, 747, 267, 837), (1390, 838, 117, 405), (1389, 839, 307, 840), (1388, 746, 266, 841), (1387, 842, 265, 553), (1386, 843, 308, 844), (1385, 650, 170, 845), (1384, 846, 264, 552), (1383, 847, 309, 848), (1382, 743, 263, 849), (1381, 850, 105, 393), (1380, 851, 310, 852), (1379, 742, 262, 853), (1378, 854, 261, 549), (1377, 855, 311, 856), (1376, 651, 171, 857), (1375, 858, 260, 548), (1374, 859, 312, 860), (1373, 739, 259, 861), (1372, 862, 124, 412), (1371, 863, 313, 864), (1370, 738, 258, 865), (1369, 866, 257, 545), (1368, 867, 314, 868), (1367, 639, 159, 869), (1366, 870, 256, 544), (1365, 871, 315, 872), (1364, 735, 255, 873), (1363, 874, 125, 413), (1362, 875, 316, 876), (1361, 734, 254, 877), (1360, 878, 253, 541), (1359, 879, 317, 880), (1358, 654, 174, 881), (1357, 882, 252, 540), (1356, 883, 318, 884), (1355, 731, 251, 885), (1354, 886, 165, 645), (1353, 887, 319, 888), (1352, 730, 250, 889), (1351, 890, 249, 537), (1350, 891, 320, 892), (1349, 655, 175, 893), (1348, 894, 248, 536), (1347, 895, 321, 896), (1346, 727, 247, 897), (1345, 898, 128, 416), (1344, 899, 322, 900), (1343, 726, 246, 901), (1342, 902, 245, 533), (1341, 903, 323, 904), (1340, 649, 169, 905), (1339, 906, 244, 532), (1338, 907, 324, 908), (1337, 723, 243, 909), (1336, 910, 129, 417), (1335, 911, 325, 912), (1334, 722, 242, 913), (1333, 914, 241, 529), (1332, 915, 326, 916), (1331, 658, 178, 917), (1330, 918, 240, 528), (1329, 919, 327, 920), (1328, 719, 239, 921), (1327, 922, 164, 644), (1326, 923, 328, 924), (1325, 718, 238, 925), (1324, 926, 237, 525), (1323, 927, 329, 928), (1322, 659, 179, 929), (1321, 930, 236, 524), (1320, 931, 330, 932), (1319, 715, 235, 933), (1318, 934, 132, 420), (1317, 935, 331, 936), (1316, 714, 234, 937), (1315, 938, 233, 521), (1314, 939, 332, 940), (1313, 648, 168, 941), (1312, 942, 232, 520), (1311, 943, 333, 944), (1310, 711, 231, 945), (1309, 946, 133, 421), (1308, 947, 334, 948), (1307, 710, 230, 949), (1306, 950, 229, 517), (1305, 951, 335, 952), (1304, 662, 182, 953), (1303, 954, 228, 516), (1302, 955, 336, 956), (1301, 707, 227, 957), (1300, 958, 162, 642), (1299, 959, 337, 960), (1298, 706, 226, 961), (1297, 962, 225, 513), (1296, 963, 338, 964), (1295, 663, 183, 965), (1294, 966, 224, 512), (1293, 967, 339, 968), (1292, 703, 223, 969), (1291, 970, 136, 424), (1290, 971, 340, 972), (1289, 702, 222, 973), (1288, 974, 221, 509), (1287, 975, 341, 976), (1286, 646, 166, 977), (1285, 978, 220, 508), (1284, 979, 342, 980), (1283, 699, 219, 981), (1282, 982, 137, 425), (1281, 983, 343, 984), (1280, 698, 218, 985), (1279, 986, 217, 505), (1278, 987, 344, 988), (1277, 666, 186, 989), (1276, 990, 216, 504), (1275, 991, 345, 992), (1274, 695, 215, 993), (1273, 994, 168, 648), (1272, 995, 346, 996), (1271, 694, 214, 997), (1270, 998, 213, 501), (1269, 999, 347, 1000), (1268, 667, 187, 1001), (1267, 1002, 212, 500), (1266, 1003, 348, 1004), (1265, 691, 211, 1005), (1264, 1006, 140, 428), (1263, 1007, 349, 1008), (1262, 690, 210, 1009), (1261, 1010, 209, 497), (1260, 1011, 350, 1012), (1259, 397, 109, 1013), (1258, 1014, 208, 496), (1257, 1015, 351, 1016), (1256, 687, 207, 1017), (1255, 1018, 141, 429), (1254, 1019, 352, 1020), (1253, 686, 206, 1021), (1252, 1022, 205, 493), (1251, 1023, 353, 1024), (1250, 670, 190, 1025), (1249, 1026, 204, 492), (1248, 1027, 354, 1028), (1247, 683, 203, 1029), (1246, 1030, 103, 391), (1245, 1031, 355, 1032), (1244, 682, 202, 1033), (1243, 1034, 201, 489), (1242, 1035, 356, 1036), (1241, 671, 191, 1037), (1240, 1038, 200, 488), (1239, 1039, 357, 1040), (1238, 679, 199, 1041), (1237, 1042, 144, 432), (1236, 1043, 358, 1044), (1235, 678, 198, 1045), (1234, 1046, 197, 485), (1233, 1047, 359, 1048), (1232, 641, 161, 1049), (1231, 1050, 196, 484), (1230, 1051, 360, 1052), (1229, 675, 195, 1053), (1228, 1054, 145, 433), (1227, 1055, 361, 1056), (1226, 674, 194, 1057), (1225, 1058, 193, 481), (1224, 1059, 362, 1060), (1223, 593, 113, 1061), (1222, 1062, 192, 480), (1221, 1063, 363, 1064), (1220, 623, 143, 1065), (1219, 1066, 151, 439), (1218, 1067, 364, 1068), (1217, 622, 142, 1069), (1216, 1070, 189, 477), (1215, 1071, 365, 1072), (1214, 445, 157, 1073), (1213, 1074, 188, 476), (1212, 1075, 366, 1076), (1211, 619, 139, 1077), (1210, 1078, 120, 600), (1209, 1079, 367, 1080), (1208, 618, 138, 1081), (1207, 1082, 185, 473), (1206, 1083, 368, 1084), (1205, 598, 118, 1085), (1204, 1086, 184, 472), (1203, 1087, 369, 1088), (1202, 615, 135, 1089), (1201, 1090, 114, 594), (1200, 1091, 370, 1092), (1199, 614, 134, 1093), (1198, 1094, 181, 469), (1197, 1095, 371, 1096), (1196, 600, 120, 1097), (1195, 1098, 180, 468), (1194, 1099, 372, 1100), (1193, 611, 131, 1101), (1192, 1102, 116, 596), (1191, 1103, 373, 1104), (1190, 610, 130, 1105), (1189, 1106, 177, 465), (1188, 1107, 374, 1108), (1187, 601, 121, 1109), (1186, 1110, 176, 464), (1185, 1111, 375, 1112), (1184, 607, 127, 1113), (1183, 1114, 117, 597), (1182, 1115, 376, 1116), (1181, 606, 126, 1117), (1180, 1118, 173, 461), (1179, 1119, 377, 1120), (1178, 591, 111, 1121), (1177, 1122, 172, 460), (1176, 1123, 378, 1124), (1175, 603, 123, 1125), (1174, 1126, 153, 441), (1173, 1127, 379, 1128), (1172, 602, 122, 1129), (1171, 1130, 165, 453), (1170, 1131, 380, 1132), (1169, 579, 99, 1133), (1168, 1134, 105, 585), (1167, 1135, 381, 1136), (1166, 589, 109, 1137), (1165, 1138, 104, 584), (1164, 1139, 382, 1140), (1163, 588, 108, 1141), (1162, 1142, 102, 582), (1161, 1143, 383, 1144), (1160, 586, 106, 1145), (1159, 1146, 108, 588), (1158, 1147, 384, 1148), (1157, 457, 169, 1149), (1156, 1150, 163, 451), (1155, 1151, 385, 1152), (1154, 581, 101, 1153), (1151, 1154, 1153, 385), (289, 769, 1154, 1151), (769, 29, 581, 1154), (766, 1155, 1152, 286), (97, 577, 1155, 766), (577, 289, 1151, 1155), (574, 1156, 451, 43), (286, 1152, 1156, 574), (1152, 385, 1150, 1156), (1147, 1157, 1149, 384), (285, 765, 1157, 1147), (765, 49, 457, 1157), (762, 1158, 1148, 282), (96, 573, 1158, 762), (573, 285, 1147, 1158), (570, 1159, 588, 36), (282, 1148, 1159, 570), (1148, 384, 1146, 1159), (1143, 1160, 1145, 383), (281, 761, 1160, 1143), (761, 34, 586, 1160), (758, 1161, 1144, 278), (95, 569, 1161, 758), (569, 281, 1143, 1161), (566, 1162, 582, 30), (278, 1144, 1162, 566), (1144, 383, 1142, 1162), (1139, 1163, 1141, 382), (277, 757, 1163, 1139), (757, 36, 588, 1163), (754, 1164, 1140, 274), (94, 565, 1164, 754), (565, 277, 1139, 1164), (562, 1165, 584, 32), (274, 1140, 1165, 562), (1140, 382, 1138, 1165), (1135, 1166, 1137, 381), (273, 753, 1166, 1135), (753, 37, 589, 1166), (750, 1167, 1136, 270), (93, 561, 1167, 750), (561, 273, 1135, 1167), (558, 1168, 585, 33), (270, 1136, 1168, 558), (1136, 381, 1134, 1168), (1131, 1169, 1133, 380), (269, 749, 1169, 1131), (749, 27, 579, 1169), (746, 1170, 1132, 266), (92, 557, 1170, 746), (557, 269, 1131, 1170), (554, 1171, 453, 45), (266, 1132, 1171, 554), (1132, 380, 1130, 1171), (1127, 1172, 1129, 379), (265, 745, 1172, 1127), (745, 50, 602, 1172), (742, 1173, 1128, 262), (91, 553, 1173, 742), (553, 265, 1127, 1173), (550, 1174, 441, 33), (262, 1128, 1174, 550), (1128, 379, 1126, 1174), (1123, 1175, 1125, 378), (261, 741, 1175, 1123), (741, 51, 603, 1175), (738, 1176, 1124, 258), (90, 549, 1176, 738), (549, 261, 1123, 1176), (546, 1177, 460, 52), (258, 1124, 1177, 546), (1124, 378, 1122, 1177), (1119, 1178, 1121, 377), (257, 737, 1178, 1119), (737, 39, 591, 1178), (734, 1179, 1120, 254), (89, 545, 1179, 734), (545, 257, 1119, 1179), (542, 1180, 461, 53), (254, 1120, 1180, 542), (1120, 377, 1118, 1180), (1115, 1181, 1117, 376), (253, 733, 1181, 1115), (733, 54, 606, 1181), (730, 1182, 1116, 250), (88, 541, 1182, 730), (541, 253, 1115, 1182), (538, 1183, 597, 45), (250, 1116, 1183, 538), (1116, 376, 1114, 1183), (1111, 1184, 1113, 375), (249, 729, 1184, 1111), (729, 55, 607, 1184), (726, 1185, 1112, 246), (87, 537, 1185, 726), (537, 249, 1111, 1185), (534, 1186, 464, 56), (246, 1112, 1186, 534), (1112, 375, 1110, 1186), (1107, 1187, 1109, 374), (245, 725, 1187, 1107), (725, 49, 601, 1187), (722, 1188, 1108, 242), (86, 533, 1188, 722), (533, 245, 1107, 1188), (530, 1189, 465, 57), (242, 1108, 1189, 530), (1108, 374, 1106, 1189), (1103, 1190, 1105, 373), (241, 721, 1190, 1103), (721, 58, 610, 1190), (718, 1191, 1104, 238), (85, 529, 1191, 718), (529, 241, 1103, 1191), (526, 1192, 596, 44), (238, 1104, 1192, 526), (1104, 373, 1102, 1192), (1099, 1193, 1101, 372), (237, 717, 1193, 1099), (717, 59, 611, 1193), (714, 1194, 1100, 234), (84, 525, 1194, 714), (525, 237, 1099, 1194), (522, 1195, 468, 60), (234, 1100, 1195, 522), (1100, 372, 1098, 1195), (1095, 1196, 1097, 371), (233, 713, 1196, 1095), (713, 48, 600, 1196), (710, 1197, 1096, 230), (83, 521, 1197, 710), (521, 233, 1095, 1197), (518, 1198, 469, 61), (230, 1096, 1198, 518), (1096, 371, 1094, 1198), (1091, 1199, 1093, 370), (229, 709, 1199, 1091), (709, 62, 614, 1199), (706, 1200, 1092, 226), (82, 517, 1200, 706), (517, 229, 1091, 1200), (514, 1201, 594, 42), (226, 1092, 1201, 514), (1092, 370, 1090, 1201), (1087, 1202, 1089, 369), (225, 705, 1202, 1087), (705, 63, 615, 1202), (702, 1203, 1088, 222), (81, 513, 1203, 702), (513, 225, 1087, 1203), (510, 1204, 472, 64), (222, 1088, 1204, 510), (1088, 369, 1086, 1204), (1083, 1205, 1085, 368), (221, 701, 1205, 1083), (701, 46, 598, 1205), (698, 1206, 1084, 218), (80, 509, 1206, 698), (509, 221, 1083, 1206), (506, 1207, 473, 65), (218, 1084, 1207, 506), (1084, 368, 1082, 1207), (1079, 1208, 1081, 367), (217, 697, 1208, 1079), (697, 66, 618, 1208), (694, 1209, 1080, 214), (79, 505, 1209, 694), (505, 217, 1079, 1209), (502, 1210, 600, 48), (214, 1080, 1210, 502), (1080, 367, 1078, 1210), (1075, 1211, 1077, 366), (213, 693, 1211, 1075), (693, 67, 619, 1211), (690, 1212, 1076, 210), (78, 501, 1212, 690), (501, 213, 1075, 1212), (498, 1213, 476, 68), (210, 1076, 1213, 498), (1076, 366, 1074, 1213), (1071, 1214, 1073, 365), (209, 689, 1214, 1071), (689, 37, 445, 1214), (686, 1215, 1072, 206), (77, 497, 1215, 686), (497, 209, 1071, 1215), (494, 1216, 477, 69), (206, 1072, 1216, 494), (1072, 365, 1070, 1216), (1067, 1217, 1069, 364), (205, 685, 1217, 1067), (685, 70, 622, 1217), (682, 1218, 1068, 202), (76, 493, 1218, 682), (493, 205, 1067, 1218), (490, 1219, 439, 31), (202, 1068, 1219, 490), (1068, 364, 1066, 1219), (1063, 1220, 1065, 363), (201, 681, 1220, 1063), (681, 71, 623, 1220), (678, 1221, 1064, 198), (75, 489, 1221, 678), (489, 201, 1063, 1221), (486, 1222, 480, 72), (198, 1064, 1222, 486), (1064, 363, 1062, 1222), (1059, 1223, 1061, 362), (197, 677, 1223, 1059), (677, 41, 593, 1223), (674, 1224, 1060, 194), (74, 485, 1224, 674), (485, 197, 1059, 1224), (482, 1225, 481, 73), (194, 1060, 1225, 482), (1060, 362, 1058, 1225), (1055, 1226, 1057, 361), (196, 676, 1226, 1055), (676, 74, 674, 1226), (623, 1227, 1056, 143), (71, 484, 1227, 623), (484, 196, 1055, 1227), (431, 1228, 433, 25), (143, 1056, 1228, 431), (1056, 361, 1054, 1228), (1051, 1229, 1053, 360), (146, 434, 1229, 1051), (434, 26, 675, 1229), (671, 1230, 1052, 191), (8, 626, 1230, 671), (626, 146, 1051, 1230), (479, 1231, 484, 71), (191, 1052, 1231, 479), (1052, 360, 1050, 1231), (1047, 1232, 1049, 359), (98, 386, 1232, 1047), (386, 1, 641, 1232), (675, 1233, 1048, 195), (26, 578, 1233, 675), (578, 98, 1047, 1233), (483, 1234, 485, 74), (195, 1048, 1234, 483), (1048, 359, 1046, 1234), (1043, 1235, 1045, 358), (200, 680, 1235, 1043), (680, 75, 678, 1235), (591, 1236, 1044, 111), (39, 488, 1236, 591), (488, 200, 1043, 1236), (399, 1237, 432, 9), (111, 1044, 1237, 399), (1044, 358, 1042, 1237), (1039, 1238, 1041, 357), (158, 446, 1238, 1039), (446, 38, 679, 1238), (639, 1239, 1040, 159), (0, 638, 1239, 639), (638, 158, 1039, 1239), (447, 1240, 488, 39), (159, 1040, 1240, 447), (1040, 357, 1038, 1240), (1035, 1241, 1037, 356), (110, 398, 1241, 1035), (398, 8, 671, 1241), (679, 1242, 1036, 199), (38, 590, 1242, 679), (590, 110, 1035, 1242), (487, 1243, 489, 75), (199, 1036, 1243, 487), (1036, 356, 1034, 1243), (1031, 1244, 1033, 355), (204, 684, 1244, 1031), (684, 76, 682, 1244), (579, 1245, 1032, 99), (27, 492, 1245, 579), (492, 204, 1031, 1245), (387, 1246, 391, 3), (99, 1032, 1246, 387), (1032, 355, 1030, 1246), (1027, 1247, 1029, 354), (144, 624, 1247, 1027), (624, 72, 683, 1247), (627, 1248, 1028, 147), (9, 432, 1248, 627), (432, 144, 1027, 1248), (435, 1249, 492, 27), (147, 1028, 1249, 435), (1028, 354, 1026, 1249), (1023, 1250, 1025, 353), (192, 672, 1250, 1023), (672, 25, 670, 1250), (683, 1251, 1024, 203), (72, 480, 1251, 683), (480, 192, 1023, 1251), (491, 1252, 493, 76), (203, 1024, 1252, 491), (1024, 353, 1022, 1252), (1019, 1253, 1021, 352), (208, 688, 1253, 1019), (688, 77, 686, 1253), (619, 1254, 1020, 139), (67, 496, 1254, 619), (496, 208, 1019, 1254), (427, 1255, 429, 24), (139, 1020, 1255, 427), (1020, 352, 1018, 1255), (1015, 1256, 1017, 351), (155, 443, 1256, 1015), (443, 35, 687, 1256), (667, 1257, 1016, 187), (17, 635, 1257, 667), (635, 155, 1015, 1257), (475, 1258, 496, 67), (187, 1016, 1258, 475), (1016, 351, 1014, 1258), (1011, 1259, 1013, 350), (107, 395, 1259, 1011), (395, 7, 397, 1259), (687, 1260, 1012, 207), (35, 587, 1260, 687), (587, 107, 1011, 1260), (495, 1261, 497, 77), (207, 1012, 1261, 495), (1012, 350, 1010, 1261), (1007, 1262, 1009, 349), (212, 692, 1262, 1007), (692, 78, 690, 1262), (598, 1263, 1008, 118), (46, 500, 1263, 598), (500, 212, 1007, 1263), (406, 1264, 428, 16), (118, 1008, 1264, 406), (1008, 349, 1006, 1264), (1003, 1265, 1005, 348), (167, 455, 1265, 1003), (455, 47, 691, 1265), (646, 1266, 1004, 166), (4, 647, 1266, 646), (647, 167, 1003, 1266), (454, 1267, 500, 46), (166, 1004, 1267, 454), (1004, 348, 1002, 1267), (999, 1268, 1001, 347), (119, 407, 1268, 999), (407, 17, 667, 1268), (691, 1269, 1000, 211), (47, 599, 1269, 691), (599, 119, 999, 1269), (499, 1270, 501, 78), (211, 1000, 1270, 499), (1000, 347, 998, 1270), (995, 1271, 997, 346), (216, 696, 1271, 995), (696, 79, 694, 1271), (586, 1272, 996, 106), (34, 504, 1272, 586), (504, 216, 995, 1272), (394, 1273, 648, 5), (106, 996, 1273, 394), (996, 346, 994, 1273), (991, 1274, 993, 345), (140, 620, 1274, 991), (620, 68, 695, 1274), (634, 1275, 992, 154), (16, 428, 1275, 634), (428, 140, 991, 1275), (442, 1276, 504, 34), (154, 992, 1276, 442), (992, 345, 990, 1276), (987, 1277, 989, 344), (188, 668, 1277, 987), (668, 24, 666, 1277), (695, 1278, 988, 215), (68, 476, 1278, 695), (476, 188, 987, 1278), (503, 1279, 505, 79), (215, 988, 1279, 503), (988, 344, 986, 1279), (983, 1280, 985, 343), (220, 700, 1280, 983), (700, 80, 698, 1280), (615, 1281, 984, 135), (63, 508, 1281, 615), (508, 220, 983, 1281), (423, 1282, 425, 23), (135, 984, 1282, 423), (984, 343, 982, 1282), (979, 1283, 981, 342), (148, 436, 1283, 979), (436, 28, 699, 1283), (663, 1284, 980, 183), (10, 628, 1284, 663), (628, 148, 979, 1284), (471, 1285, 508, 63), (183, 980, 1285, 471), (980, 342, 978, 1285), (975, 1286, 977, 341), (100, 388, 1286, 975), (388, 4, 646, 1286), (699, 1287, 976, 219), (28, 580, 1287, 699), (580, 100, 975, 1287), (507, 1288, 509, 80), (219, 976, 1288, 507), (976, 341, 974, 1288), (971, 1289, 973, 340), (224, 704, 1289, 971), (704, 81, 702, 1289), (590, 1290, 972, 110), (38, 512, 1290, 590), (512, 224, 971, 1290), (398, 1291, 424, 8), (110, 972, 1291, 398), (972, 340, 970, 1291), (967, 1292, 969, 339), (160, 448, 1292, 967), (448, 40, 703, 1292), (638, 1293, 968, 158), (0, 640, 1293, 638), (640, 160, 967, 1293), (446, 1294, 512, 38), (158, 968, 1294, 446), (968, 339, 966, 1294), (963, 1295, 965, 338), (112, 400, 1295, 963), (400, 10, 663, 1295), (703, 1296, 964, 223), (40, 592, 1296, 703), (592, 112, 963, 1296), (511, 1297, 513, 81), (223, 964, 1297, 511), (964, 338, 962, 1297), (959, 1298, 961, 337), (228, 708, 1298, 959), (708, 82, 706, 1298), (578, 1299, 960, 98), (26, 516, 1299, 578), (516, 228, 959, 1299), (386, 1300, 642, 1), (98, 960, 1300, 386), (960, 337, 958, 1300), (955, 1301, 957, 336), (136, 616, 1301, 955), (616, 64, 707, 1301), (626, 1302, 956, 146), (8, 424, 1302, 626), (424, 136, 955, 1302), (434, 1303, 516, 26), (146, 956, 1303, 434), (956, 336, 954, 1303), (951, 1304, 953, 335), (184, 664, 1304, 951), (664, 23, 662, 1304), (707, 1305, 952, 227), (64, 472, 1305, 707), (472, 184, 951, 1305), (515, 1306, 517, 82), (227, 952, 1306, 515), (952, 335, 950, 1306), (947, 1307, 949, 334), (232, 712, 1307, 947), (712, 83, 710, 1307), (611, 1308, 948, 131), (59, 520, 1308, 611), (520, 232, 947, 1308), (419, 1309, 421, 22), (131, 948, 1309, 419), (948, 334, 946, 1309), (943, 1310, 945, 333), (150, 438, 1310, 943), (438, 30, 711, 1310), (659, 1311, 944, 179), (12, 630, 1311, 659), (630, 150, 943, 1311), (467, 1312, 520, 59), (179, 944, 1312, 467), (944, 333, 942, 1312), (939, 1313, 941, 332), (102, 390, 1313, 939), (390, 5, 648, 1313), (711, 1314, 940, 231), (30, 582, 1314, 711), (582, 102, 939, 1314), (519, 1315, 521, 83), (231, 940, 1315, 519), (940, 332, 938, 1315), (935, 1316, 937, 331), (236, 716, 1316, 935), (716, 84, 714, 1316), (593, 1317, 936, 113), (41, 524, 1317, 593), (524, 236, 935, 1317), (401, 1318, 420, 11), (113, 936, 1318, 401), (936, 331, 934, 1318), (931, 1319, 933, 330), (162, 450, 1319, 931), (450, 42, 715, 1319), (641, 1320, 932, 161), (1, 642, 1320, 641), (642, 162, 931, 1320), (449, 1321, 524, 41), (161, 932, 1321, 449), (932, 330, 930, 1321), (927, 1322, 929, 329), (114, 402, 1322, 927), (402, 12, 659, 1322), (715, 1323, 928, 235), (42, 594, 1323, 715), (594, 114, 927, 1323), (523, 1324, 525, 84), (235, 928, 1324, 523), (928, 329, 926, 1324), (923, 1325, 925, 328), (240, 720, 1325, 923), (720, 85, 718, 1325), (581, 1326, 924, 101), (29, 528, 1326, 581), (528, 240, 923, 1326), (389, 1327, 644, 2), (101, 924, 1327, 389), (924, 328, 922, 1327), (919, 1328, 921, 327), (132, 612, 1328, 919), (612, 60, 719, 1328), (629, 1329, 920, 149), (11, 420, 1329, 629), (420, 132, 919, 1329), (437, 1330, 528, 29), (149, 920, 1330, 437), (920, 327, 918, 1330), (915, 1331, 917, 326), (180, 660, 1331, 915), (660, 22, 658, 1331), (719, 1332, 916, 239), (60, 468, 1332, 719), (468, 180, 915, 1332), (527, 1333, 529, 85), (239, 916, 1333, 527), (916, 326, 914, 1333), (911, 1334, 913, 325), (244, 724, 1334, 911), (724, 86, 722, 1334), (607, 1335, 912, 127), (55, 532, 1335, 607), (532, 244, 911, 1335), (415, 1336, 417, 21), (127, 912, 1336, 415), (912, 325, 910, 1336), (907, 1337, 909, 324), (152, 440, 1337, 907), (440, 32, 723, 1337), (655, 1338, 908, 175), (14, 632, 1338, 655), (632, 152, 907, 1338), (463, 1339, 532, 55), (175, 908, 1339, 463), (908, 324, 906, 1339), (903, 1340, 905, 323), (104, 392, 1340, 903), (392, 6, 649, 1340), (723, 1341, 904, 243), (32, 584, 1341, 723), (584, 104, 903, 1341), (531, 1342, 533, 86), (243, 904, 1342, 531), (904, 323, 902, 1342), (899, 1343, 901, 322), (248, 728, 1343, 899), (728, 87, 726, 1343), (595, 1344, 900, 115), (43, 536, 1344, 595), (536, 248, 899, 1344), (403, 1345, 416, 13), (115, 900, 1345, 403), (900, 322, 898, 1345), (895, 1346, 897, 321), (164, 452, 1346, 895), (452, 44, 727, 1346), (643, 1347, 896, 163), (2, 644, 1347, 643), (644, 164, 895, 1347), (451, 1348, 536, 43), (163, 896, 1348, 451), (896, 321, 894, 1348), (891, 1349, 893, 320), (116, 404, 1349, 891), (404, 14, 655, 1349), (727, 1350, 892, 247), (44, 596, 1350, 727), (596, 116, 891, 1350), (535, 1351, 537, 87), (247, 892, 1351, 535), (892, 320, 890, 1351), (887, 1352, 889, 319), (252, 732, 1352, 887), (732, 88, 730, 1352), (583, 1353, 888, 103), (31, 540, 1353, 583), (540, 252, 887, 1353), (391, 1354, 645, 3), (103, 888, 1354, 391), (888, 319, 886, 1354), (883, 1355, 885, 318), (128, 608, 1355, 883), (608, 56, 731, 1355), (631, 1356, 884, 151), (13, 416, 1356, 631), (416, 128, 883, 1356), (439, 1357, 540, 31), (151, 884, 1357, 439), (884, 318, 882, 1357), (879, 1358, 881, 317), (176, 656, 1358, 879), (656, 21, 654, 1358), (731, 1359, 880, 251), (56, 464, 1359, 731), (464, 176, 879, 1359), (539, 1360, 541, 88), (251, 880, 1360, 539), (880, 317, 878, 1360), (875, 1361, 877, 316), (256, 736, 1361, 875), (736, 89, 734, 1361), (603, 1362, 876, 123), (51, 544, 1362, 603), (544, 256, 875, 1362), (411, 1363, 413, 20), (123, 876, 1363, 411), (876, 316, 874, 1363), (871, 1364, 873, 315), (112, 592, 1364, 871), (592, 40, 735, 1364), (651, 1365, 872, 171), (10, 400, 1365, 651), (400, 112, 871, 1365), (459, 1366, 544, 51), (171, 872, 1366, 459), (872, 315, 870, 1366), (867, 1367, 869, 314), (160, 640, 1367, 867), (640, 0, 639, 1367), (735, 1368, 868, 255), (40, 448, 1368, 735), (448, 160, 867, 1368), (543, 1369, 545, 89), (255, 868, 1369, 543), (868, 314, 866, 1369), (863, 1370, 865, 313), (260, 740, 1370, 863), (740, 90, 738, 1370), (599, 1371, 864, 119), (47, 548, 1371, 599), (548, 260, 863, 1371), (407, 1372, 412, 17), (119, 864, 1372, 407), (864, 313, 862, 1372), (859, 1373, 861, 312), (100, 580, 1373, 859), (580, 28, 739, 1373), (647, 1374, 860, 167), (4, 388, 1374, 647), (388, 100, 859, 1374), (455, 1375, 548, 47), (167, 860, 1375, 455), (860, 312, 858, 1375), (855, 1376, 857, 311), (148, 628, 1376, 855), (628, 10, 651, 1376), (739, 1377, 856, 259), (28, 436, 1377, 739), (436, 148, 855, 1377), (547, 1378, 549, 90), (259, 856, 1378, 547), (856, 311, 854, 1378), (851, 1379, 853, 310), (264, 744, 1379, 851), (744, 91, 742, 1379), (587, 1380, 852, 107), (35, 552, 1380, 587), (552, 264, 851, 1380), (395, 1381, 393, 7), (107, 852, 1381, 395), (852, 310, 850, 1381), (847, 1382, 849, 309), (124, 604, 1382, 847), (604, 52, 743, 1382), (635, 1383, 848, 155), (17, 412, 1383, 635), (412, 124, 847, 1383), (443, 1384, 552, 35), (155, 848, 1384, 443), (848, 309, 846, 1384), (843, 1385, 845, 308), (172, 652, 1385, 843), (652, 20, 650, 1385), (743, 1386, 844, 263), (52, 460, 1386, 743), (460, 172, 843, 1386), (551, 1387, 553, 91), (263, 844, 1387, 551), (844, 308, 842, 1387), (839, 1388, 841, 307), (268, 748, 1388, 839), (748, 92, 746, 1388), (602, 1389, 840, 122), (50, 556, 1389, 602), (556, 268, 839, 1389), (410, 1390, 405, 15), (122, 840, 1390, 410), (840, 307, 838, 1390), (835, 1391, 837, 306), (125, 605, 1391, 835), (605, 53, 747, 1391), (650, 1392, 836, 170), (20, 413, 1392, 650), (413, 125, 835, 1392), (458, 1393, 556, 50), (170, 836, 1393, 458), (836, 306, 834, 1393), (831, 1394, 833, 305), (173, 653, 1394, 831), (653, 9, 627, 1394), (747, 1395, 832, 267), (53, 461, 1395, 747), (461, 173, 831, 1395), (555, 1396, 557, 92), (267, 832, 1396, 555), (832, 305, 830, 1396), (827, 1397, 829, 304), (272, 752, 1397, 827), (752, 93, 750, 1397), (606, 1398, 828, 126), (54, 560, 1398, 606), (560, 272, 827, 1398), (414, 1399, 633, 15), (126, 828, 1399, 414), (828, 304, 826, 1399), (823, 1400, 825, 303), (129, 609, 1400, 823), (609, 57, 751, 1400), (654, 1401, 824, 174), (21, 417, 1401, 654), (417, 129, 823, 1401), (462, 1402, 560, 54), (174, 824, 1402, 462), (824, 303, 822, 1402), (819, 1403, 821, 302), (177, 657, 1403, 819), (657, 19, 637, 1403), (751, 1404, 820, 271), (57, 465, 1404, 751), (465, 177, 819, 1404), (559, 1405, 561, 93), (271, 820, 1405, 559), (820, 302, 818, 1405), (815, 1406, 817, 301), (276, 756, 1406, 815), (756, 94, 754, 1406), (610, 1407, 816, 130), (58, 564, 1407, 610), (564, 276, 815, 1407), (418, 1408, 632, 14), (130, 816, 1408, 418), (816, 301, 814, 1408), (811, 1409, 813, 300), (133, 613, 1409, 811), (613, 61, 755, 1409), (658, 1410, 812, 178), (22, 421, 1410, 658), (421, 133, 811, 1410), (466, 1411, 564, 58), (178, 812, 1411, 466), (812, 300, 810, 1411), (807, 1412, 809, 299), (181, 661, 1412, 807), (661, 18, 636, 1412), (755, 1413, 808, 275), (61, 469, 1413, 755), (469, 181, 807, 1413), (563, 1414, 565, 94), (275, 808, 1414, 563), (808, 299, 806, 1414), (803, 1415, 805, 298), (280, 760, 1415, 803), (760, 95, 758, 1415), (614, 1416, 804, 134), (62, 568, 1416, 614), (568, 280, 803, 1416), (422, 1417, 630, 12), (134, 804, 1417, 422), (804, 298, 802, 1417), (799, 1418, 801, 297), (137, 617, 1418, 799), (617, 65, 759, 1418), (662, 1419, 800, 182), (23, 425, 1419, 662), (425, 137, 799, 1419), (470, 1420, 568, 62), (182, 800, 1420, 470), (800, 297, 798, 1420), (795, 1421, 797, 296), (185, 665, 1421, 795), (665, 16, 634, 1421), (759, 1422, 796, 279), (65, 473, 1422, 759), (473, 185, 795, 1422), (567, 1423, 569, 95), (279, 796, 1423, 567), (796, 296, 794, 1423), (791, 1424, 793, 295), (284, 764, 1424, 791), (764, 96, 762, 1424), (618, 1425, 792, 138), (66, 572, 1425, 618), (572, 284, 791, 1425), (426, 1426, 636, 18), (138, 792, 1426, 426), (792, 295, 790, 1426), (787, 1427, 789, 294), (141, 621, 1427, 787), (621, 69, 763, 1427), (666, 1428, 788, 186), (24, 429, 1428, 666), (429, 141, 787, 1428), (474, 1429, 572, 66), (186, 788, 1429, 474), (788, 294, 786, 1429), (783, 1430, 785, 293), (189, 669, 1430, 783), (669, 19, 409, 1430), (763, 1431, 784, 283), (69, 477, 1431, 763), (477, 189, 783, 1431), (571, 1432, 573, 96), (283, 784, 1432, 571), (784, 293, 782, 1432), (779, 1433, 781, 292), (288, 768, 1433, 779), (768, 97, 766, 1433), (622, 1434, 780, 142), (70, 576, 1434, 622), (576, 288, 779, 1434), (430, 1435, 403, 13), (142, 780, 1435, 430), (780, 292, 778, 1435), (775, 1436, 777, 291), (145, 625, 1436, 775), (625, 73, 767, 1436), (670, 1437, 776, 190), (25, 433, 1437, 670), (433, 145, 775, 1437), (478, 1438, 576, 70), (190, 776, 1438, 478), (776, 291, 774, 1438), (771, 1439, 773, 290), (193, 673, 1439, 771), (673, 11, 629, 1439), (767, 1440, 772, 287), (73, 481, 1440, 767), (481, 193, 771, 1440), (575, 1441, 577, 97), (287, 772, 1441, 575), (772, 290, 770, 1441), (770, 1442, 769, 289), (290, 773, 1442, 770), (773, 149, 437, 1442), (774, 1443, 768, 288), (291, 777, 1443, 774), (777, 287, 575, 1443), (778, 1444, 595, 115), (292, 781, 1444, 778), (781, 286, 574, 1444), (782, 1445, 765, 285), (293, 785, 1445, 782), (785, 121, 601, 1445), (786, 1446, 764, 284), (294, 789, 1446, 786), (789, 283, 571, 1446), (790, 1447, 444, 156), (295, 793, 1447, 790), (793, 282, 570, 1447), (794, 1448, 761, 281), (296, 797, 1448, 794), (797, 154, 442, 1448), (798, 1449, 760, 280), (297, 801, 1449, 798), (801, 279, 567, 1449), (802, 1450, 438, 150), (298, 805, 1450, 802), (805, 278, 566, 1450), (806, 1451, 757, 277), (299, 809, 1451, 806), (809, 156, 444, 1451), (810, 1452, 756, 276), (300, 813, 1452, 810), (813, 275, 563, 1452), (814, 1453, 440, 152), (301, 817, 1453, 814), (817, 274, 562, 1453), (818, 1454, 753, 273), (302, 821, 1454, 818), (821, 157, 445, 1454), (822, 1455, 752, 272), (303, 825, 1455, 822), (825, 271, 559, 1455), (826, 1456, 441, 153), (304, 829, 1456, 826), (829, 270, 558, 1456), (830, 1457, 749, 269), (305, 833, 1457, 830), (833, 147, 435, 1457), (834, 1458, 748, 268), (306, 837, 1458, 834), (837, 267, 555, 1458), (838, 1459, 597, 117), (307, 841, 1459, 838), (841, 266, 554, 1459), (842, 1460, 745, 265), (308, 845, 1460, 842), (845, 170, 458, 1460), (846, 1461, 744, 264), (309, 849, 1461, 846), (849, 263, 551, 1461), (850, 1462, 585, 105), (310, 853, 1462, 850), (853, 262, 550, 1462), (854, 1463, 741, 261), (311, 857, 1463, 854), (857, 171, 459, 1463), (858, 1464, 740, 260), (312, 861, 1464, 858), (861, 259, 547, 1464), (862, 1465, 604, 124), (313, 865, 1465, 862), (865, 258, 546, 1465), (866, 1466, 737, 257), (314, 869, 1466, 866), (869, 159, 447, 1466), (870, 1467, 736, 256), (315, 873, 1467, 870), (873, 255, 543, 1467), (874, 1468, 605, 125), (316, 877, 1468, 874), (877, 254, 542, 1468), (878, 1469, 733, 253), (317, 881, 1469, 878), (881, 174, 462, 1469), (882, 1470, 732, 252), (318, 885, 1470, 882), (885, 251, 539, 1470), (886, 1471, 453, 165), (319, 889, 1471, 886), (889, 250, 538, 1471), (890, 1472, 729, 249), (320, 893, 1472, 890), (893, 175, 463, 1472), (894, 1473, 728, 248), (321, 897, 1473, 894), (897, 247, 535, 1473), (898, 1474, 608, 128), (322, 901, 1474, 898), (901, 246, 534, 1474), (902, 1475, 725, 245), (323, 905, 1475, 902), (905, 169, 457, 1475), (906, 1476, 724, 244), (324, 909, 1476, 906), (909, 243, 531, 1476), (910, 1477, 609, 129), (325, 913, 1477, 910), (913, 242, 530, 1477), (914, 1478, 721, 241), (326, 917, 1478, 914), (917, 178, 466, 1478), (918, 1479, 720, 240), (327, 921, 1479, 918), (921, 239, 527, 1479), (922, 1480, 452, 164), (328, 925, 1480, 922), (925, 238, 526, 1480), (926, 1481, 717, 237), (329, 929, 1481, 926), (929, 179, 467, 1481), (930, 1482, 716, 236), (330, 933, 1482, 930), (933, 235, 523, 1482), (934, 1483, 612, 132), (331, 937, 1483, 934), (937, 234, 522, 1483), (938, 1484, 713, 233), (332, 941, 1484, 938), (941, 168, 456, 1484), (942, 1485, 712, 232), (333, 945, 1485, 942), (945, 231, 519, 1485), (946, 1486, 613, 133), (334, 949, 1486, 946), (949, 230, 518, 1486), (950, 1487, 709, 229), (335, 953, 1487, 950), (953, 182, 470, 1487), (954, 1488, 708, 228), (336, 957, 1488, 954), (957, 227, 515, 1488), (958, 1489, 450, 162), (337, 961, 1489, 958), (961, 226, 514, 1489), (962, 1490, 705, 225), (338, 965, 1490, 962), (965, 183, 471, 1490), (966, 1491, 704, 224), (339, 969, 1491, 966), (969, 223, 511, 1491), (970, 1492, 616, 136), (340, 973, 1492, 970), (973, 222, 510, 1492), (974, 1493, 701, 221), (341, 977, 1493, 974), (977, 166, 454, 1493), (978, 1494, 700, 220), (342, 981, 1494, 978), (981, 219, 507, 1494), (982, 1495, 617, 137), (343, 985, 1495, 982), (985, 218, 506, 1495), (986, 1496, 697, 217), (344, 989, 1496, 986), (989, 186, 474, 1496), (990, 1497, 696, 216), (345, 993, 1497, 990), (993, 215, 503, 1497), (994, 1498, 456, 168), (346, 997, 1498, 994), (997, 214, 502, 1498), (998, 1499, 693, 213), (347, 1001, 1499, 998), (1001, 187, 475, 1499), (1002, 1500, 692, 212), (348, 1005, 1500, 1002), (1005, 211, 499, 1500), (1006, 1501, 620, 140), (349, 1009, 1501, 1006), (1009, 210, 498, 1501), (1010, 1502, 689, 209), (350, 1013, 1502, 1010), (1013, 109, 589, 1502), (1014, 1503, 688, 208), (351, 1017, 1503, 1014), (1017, 207, 495, 1503), (1018, 1504, 621, 141), (352, 1021, 1504, 1018), (1021, 206, 494, 1504), (1022, 1505, 685, 205), (353, 1025, 1505, 1022), (1025, 190, 478, 1505), (1026, 1506, 684, 204), (354, 1029, 1506, 1026), (1029, 203, 491, 1506), (1030, 1507, 583, 103), (355, 1033, 1507, 1030), (1033, 202, 490, 1507), (1034, 1508, 681, 201), (356, 1037, 1508, 1034), (1037, 191, 479, 1508), (1038, 1509, 680, 200), (357, 1041, 1509, 1038), (1041, 199, 487, 1509), (1042, 1510, 624, 144), (358, 1045, 1510, 1042), (1045, 198, 486, 1510), (1046, 1511, 677, 197), (359, 1049, 1511, 1046), (1049, 161, 449, 1511), (1050, 1512, 676, 196), (360, 1053, 1512, 1050), (1053, 195, 483, 1512), (1054, 1513, 625, 145), (361, 1057, 1513, 1054), (1057, 194, 482, 1513), (1058, 1514, 673, 193), (362, 1061, 1514, 1058), (1061, 113, 401, 1514), (1062, 1515, 672, 192), (363, 1065, 1515, 1062), (1065, 143, 431, 1515), (1066, 1516, 631, 151), (364, 1069, 1516, 1066), (1069, 142, 430, 1516), (1070, 1517, 669, 189), (365, 1073, 1517, 1070), (1073, 157, 637, 1517), (1074, 1518, 668, 188), (366, 1077, 1518, 1074), (1077, 139, 427, 1518), (1078, 1519, 408, 120), (367, 1081, 1519, 1078), (1081, 138, 426, 1519), (1082, 1520, 665, 185), (368, 1085, 1520, 1082), (1085, 118, 406, 1520), (1086, 1521, 664, 184), (369, 1089, 1521, 1086), (1089, 135, 423, 1521), (1090, 1522, 402, 114), (370, 1093, 1522, 1090), (1093, 134, 422, 1522), (1094, 1523, 661, 181), (371, 1097, 1523, 1094), (1097, 120, 408, 1523), (1098, 1524, 660, 180), (372, 1101, 1524, 1098), (1101, 131, 419, 1524), (1102, 1525, 404, 116), (373, 1105, 1525, 1102), (1105, 130, 418, 1525), (1106, 1526, 657, 177), (374, 1109, 1526, 1106), (1109, 121, 409, 1526), (1110, 1527, 656, 176), (375, 1113, 1527, 1110), (1113, 127, 415, 1527), (1114, 1528, 405, 117), (376, 1117, 1528, 1114), (1117, 126, 414, 1528), (1118, 1529, 653, 173), (377, 1121, 1529, 1118), (1121, 111, 399, 1529), (1122, 1530, 652, 172), (378, 1125, 1530, 1122), (1125, 123, 411, 1530), (1126, 1531, 633, 153), (379, 1129, 1531, 1126), (1129, 122, 410, 1531), (1130, 1532, 645, 165), (380, 1133, 1532, 1130), (1133, 99, 387, 1532), (1134, 1533, 393, 105), (381, 1137, 1533, 1134), (1137, 109, 397, 1533), (1138, 1534, 392, 104), (382, 1141, 1534, 1138), (1141, 108, 396, 1534), (1142, 1535, 390, 102), (383, 1145, 1535, 1142), (1145, 106, 394, 1535), (1146, 1536, 396, 108), (384, 1149, 1536, 1146), (1149, 169, 649, 1536), (1150, 1537, 643, 163), (385, 1153, 1537, 1150), (1153, 101, 389, 1537)])
me_cube.materials.append(mat_material)
me_cube.use_remesh_preserve_volume = False
me_cube.use_remesh_preserve_attributes = False
me_cube.use_mirror_vertex_groups = False
me_cube.update()

# ---- objects
ob_cube = bpy.data.objects.new('Cube', me_cube)

# ---- transforms, parenting, visibility, modifiers, constraints
ob_cube.location = (0.0, 0.0, 0.0)
ob_cube.scale = (-7.084, 1.0, 5.834)
ob_cube.lock_rotations_4d = False
ob_cube.empty_display_type = 'ARROWS'
ob_cube.lineart.crease_threshold = 0.0

# ---- collection membership
col_collection_1.objects.link(ob_cube)

# ---- scene / render settings (as saved in the file)
scene.frame_start = 1; scene.frame_end = 250; scene.frame_set(1)
scene.render.engine = 'BLENDER_EEVEE_NEXT'
scene.render.resolution_percentage = 50
scene.render.dither_intensity = 0.0
scene.cycles.use_denoising = False
scene.cycles.samples = 128
scene.cycles.sampling_pattern = 'TABULATED_SOBOL'
scene.cycles.use_adaptive_sampling = False
scene.cycles.use_light_tree = False
scene.cycles.blur_glossy = 0.0
scene.cycles.sample_clamp_indirect = 0.0
scene.view_settings.view_transform = 'Standard'
bpy.context.view_layer.update()

# ---- added for rendering (the .blend has no active camera and no usable light): camera, sun
cam_auto = bpy.data.cameras.new('AutoCamera')
cam_auto.lens = 50.0
cam_auto.sensor_width = 36.0
cam_auto.clip_end = 1000.0
ob_auto_camera = bpy.data.objects.new('AutoCamera', cam_auto)
scene.collection.objects.link(ob_auto_camera)
ob_auto_camera.location = (17.3531, -20.4632, 13.7447)
ob_auto_camera.rotation_euler = (1.09748, -7.21219e-08, 0.694738)
scene.camera = ob_auto_camera
light_auto_sun = bpy.data.lights.new('AutoSun', 'SUN')
light_auto_sun.energy = 3.0
light_auto_sun.angle = 0.0523599
ob_auto_sun = bpy.data.objects.new('AutoSun', light_auto_sun)
scene.collection.objects.link(ob_auto_sun)
ob_auto_sun.rotation_euler = (0.872665, 0.174533, 0.523599)
bpy.context.view_layer.update()
